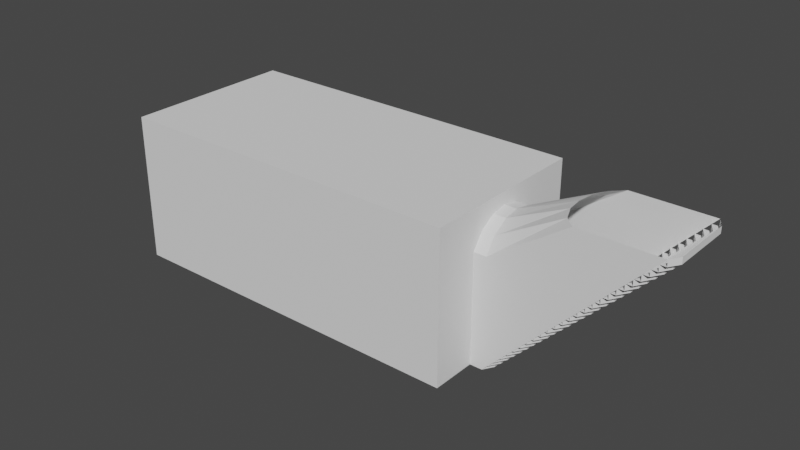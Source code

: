 # Source: Base_Shrine_3.1.blend  (saved by Blender 2.83.19; exported with 4.5.12 LTS)
import bpy
from mathutils import Matrix  # noqa: F401  (used for matrix-valued properties, if any)

bpy.ops.wm.read_factory_settings(use_empty=True)
scene = bpy.context.scene
scene.name = 'Scene'

# ---- collections
col_collection = bpy.data.collections.new('Collection'); scene.collection.children.link(col_collection)

# ---- world
world_world = bpy.data.worlds.new('World'); scene.world = world_world
world_world.use_nodes = True; world_world.node_tree.nodes.clear()
_N = world_world.node_tree.nodes; _L = world_world.node_tree.links
n0 = _N.new('ShaderNodeOutputWorld'); n0.name = 'World Output'; n0.location = (300, 300)
n1 = _N.new('ShaderNodeBackground'); n1.name = 'Background'; n1.location = (10, 300)
n1.inputs[0].default_value = (0.05088, 0.05088, 0.05088, 1.0)
_L.new(n1.outputs[0], n0.inputs[0])
n0.is_active_output = True
world_world.color = (0.05088, 0.05088, 0.05088)
world_world.use_sun_shadow = False
world_world.sun_shadow_jitter_overblur = 0.0

# ---- meshes
me_cube = bpy.data.meshes.new('Cube')
me_cube.from_pydata([(-1.0, -1.0, -1.0), (-1.0, -1.0, 1.778), (-1.0, 1.0, -1.0), (-1.0, 1.0, 1.778), (1.0, -1.0, -1.0), (1.0, -1.0, 1.778), (1.0, 1.0, -1.0), (1.0, 1.0, 1.778), (0.3333, 1.0, -1.0), (-0.3333, 1.0, -1.0), (-0.3333, 1.0, 1.778), (0.3333, 1.0, 1.778), (-0.3333, -1.0, -1.0), (0.3333, -1.0, -1.0), (0.3333, -1.0, 1.778), (-0.3333, -1.0, 1.778), (-1.0, -1.0, 2.333), (-1.0, 1.0, 2.333), (-0.3333, -1.0, 2.333), (-0.3333, 1.0, 2.333), (0.3333, 1.0, 2.333), (0.3333, -1.0, 2.333), (-1.0, -1.0, 2.889), (-1.0, 1.0, 2.889), (-0.3333, -1.0, 2.889), (-0.3333, 1.0, 2.889), (-1.0, -1.0, 1.222), (-1.0, 1.0, 1.222), (1.0, 1.0, 1.222), (1.0, -1.0, 1.222), (0.3333, -1.0, 1.222), (-0.3333, -1.0, 1.222), (-0.3333, 1.0, 1.222), (0.3333, 1.0, 1.222), (1.685, 1.0, 1.222), (1.685, 1.0, -1.0), (1.685, -1.0, -1.0), (1.685, -1.0, 1.222)], [], [(26, 1, 3, 27), (33, 11, 7, 28), (28, 7, 5, 29), (31, 15, 1, 26), (8, 6, 4, 13), (15, 14, 21, 18), (7, 11, 14, 5), (10, 3, 17, 19), (2, 9, 12, 0), (9, 8, 13, 12), (29, 5, 14, 30), (30, 14, 15, 31), (27, 3, 10, 32), (32, 10, 11, 33), (18, 19, 25, 24), (20, 19, 18, 21), (11, 10, 19, 20), (3, 1, 16, 17), (1, 15, 18, 16), (14, 11, 20, 21), (25, 23, 22, 24), (19, 17, 23, 25), (17, 16, 22, 23), (16, 18, 24, 22), (9, 32, 33, 8), (2, 27, 32, 9), (13, 30, 31, 12), (4, 29, 30, 13), (12, 31, 26, 0), (6, 28, 34, 35), (8, 33, 28, 6), (0, 26, 27, 2), (35, 34, 37, 36), (28, 29, 37, 34), (29, 4, 36, 37), (4, 6, 35, 36)])
_uv = me_cube.uv_layers.new(name='UVMap')
_uv.uv.foreach_set('vector', [0.5, 0.0, 0.625, 0.0, 0.625, 0.25, 0.5, 0.25, 0.5, 0.4167, 0.625, 0.4167, 0.625, 0.5, 0.5, 0.5, 0.5, 0.5, 0.625, 0.5, 0.625, 0.75, 0.5, 0.75, 0.5, 0.9167, 0.625, 0.9167, 0.625, 1.0, 0.5, 1.0, 0.2917, 0.5, 0.375, 0.5, 0.375, 0.75, 0.2917, 0.75, 0.625, 0.9167, 0.625, 0.8333, 0.625, 0.8333, 0.625, 0.9167, 0.625, 0.5, 0.7083, 0.5, 0.7083, 0.75, 0.625, 0.75, 0.625, 0.3333, 0.625, 0.25, 0.625, 0.25, 0.625, 0.3333, 0.125, 0.5, 0.2083, 0.5, 0.2083, 0.75, 0.125, 0.75, 0.2083, 0.5, 0.2917, 0.5, 0.2917, 0.75, 0.2083, 0.75, 0.5, 0.75, 0.625, 0.75, 0.625, 0.8333, 0.5, 0.8333, 0.5, 0.8333, 0.625, 0.8333, 0.625, 0.9167, 0.5, 0.9167, 0.5, 0.25, 0.625, 0.25, 0.625, 0.3333, 0.5, 0.3333, 0.5, 0.3333, 0.625, 0.3333, 0.625, 0.4167, 0.5, 0.4167, 0.7917, 0.75, 0.7917, 0.5, 0.7917, 0.5, 0.7917, 0.75, 0.7083, 0.5, 0.7917, 0.5, 0.7917, 0.75, 0.7083, 0.75, 0.625, 0.4167, 0.625, 0.3333, 0.625, 0.3333, 0.625, 0.4167, 0.625, 0.25, 0.625, 0.0, 0.625, 0.0, 0.625, 0.25, 0.625, 1.0, 0.625, 0.9167, 0.625, 0.9167, 0.625, 1.0, 0.7083, 0.75, 0.7083, 0.5, 0.7083, 0.5, 0.7083, 0.75, 0.7917, 0.5, 0.875, 0.5, 0.875, 0.75, 0.7917, 0.75, 0.625, 0.3333, 0.625, 0.25, 0.625, 0.25, 0.625, 0.3333, 0.625, 0.25, 0.625, 0.0, 0.625, 0.0, 0.625, 0.25, 0.625, 1.0, 0.625, 0.9167, 0.625, 0.9167, 0.625, 1.0, 0.375, 0.3333, 0.5, 0.3333, 0.5, 0.4167, 0.375, 0.4167, 0.375, 0.25, 0.5, 0.25, 0.5, 0.3333, 0.375, 0.3333, 0.375, 0.8333, 0.5, 0.8333, 0.5, 0.9167, 0.375, 0.9167, 0.375, 0.75, 0.5, 0.75, 0.5, 0.8333, 0.375, 0.8333, 0.375, 0.9167, 0.5, 0.9167, 0.5, 1.0, 0.375, 1.0, 0.375, 0.5, 0.5, 0.5, 0.5, 0.5, 0.375, 0.5, 0.375, 0.4167, 0.5, 0.4167, 0.5, 0.5, 0.375, 0.5, 0.375, 0.0, 0.5, 0.0, 0.5, 0.25, 0.375, 0.25, 0.375, 0.5, 0.5, 0.5, 0.5, 0.75, 0.375, 0.75, 0.5, 0.5, 0.5, 0.75, 0.5, 0.75, 0.5, 0.5, 0.5, 0.75, 0.375, 0.75, 0.375, 0.75, 0.5, 0.75, 0.375, 0.75, 0.375, 0.5, 0.375, 0.5, 0.375, 0.75])
me_cube.use_remesh_fix_poles = True
me_cube.use_remesh_preserve_attributes = False
me_cube.use_mirror_vertex_groups = False
me_cube.update()
me_cube_004 = bpy.data.meshes.new('Cube.004')
me_cube_004.from_pydata([(-1.0, 1.0, -1.0), (-1.0, 1.0, 1.222), (1.0, 1.0, -1.0), (-1.0, -0.00273, -1.0), (-1.0, -0.00273, 1.222), (1.0, -0.00273, -1.0), (0.3333, 1.0, -1.0), (-0.3333, 1.0, -1.0), (-0.3317, 1.0, 1.222), (-0.3317, -0.00273, 1.222), (0.3333, -0.00273, -1.0), (-0.3333, -0.00273, -1.0), (-1.0, 1.0, 0.6667), (-1.0, 1.0, 0.1111), (1.0, 1.0, 0.1111), (1.0, -0.00273, 0.1111), (-1.0, -0.00273, 0.6667), (-1.0, -0.00273, 0.1111), (-0.3333, -0.00273, 0.1111), (-0.3317, -0.00273, 0.6667), (0.3333, -0.00273, 0.1111), (0.3333, -0.00273, 0.6667), (-0.3317, 1.0, 0.6667), (-0.3333, 1.0, 0.1111), (0.3333, 1.0, 0.6667), (0.3333, 1.0, 0.1111), (-1.0, -2.822, -1.0), (-1.0, -2.822, 1.222), (1.0, -2.822, -1.0), (-1.0, -1.821, -1.0), (-1.0, -1.821, 1.222), (1.0, -1.821, -1.0), (-0.3333, -2.822, -1.0), (0.3333, -2.822, -1.0), (-0.3317, -2.822, 1.222), (-0.3317, -1.821, 1.222), (0.3333, -1.821, -1.0), (-0.3333, -1.821, -1.0), (-1.0, -2.822, 0.1111), (-1.0, -2.822, 0.6667), (1.0, -2.822, 0.1111), (1.0, -1.821, 0.1111), (-1.0, -1.821, 0.6667), (-1.0, -1.821, 0.1111), (-0.3317, -1.821, 0.6667), (-0.3333, -1.821, 0.1111), (0.3333, -1.821, 0.6667), (0.3333, -1.821, 0.1111), (0.3333, -2.822, 0.6667), (0.3333, -2.822, 0.1111), (-0.3317, -2.822, 0.6667), (-0.3333, -2.822, 0.1111)], [], [(16, 4, 1, 12), (8, 1, 4, 9), (6, 2, 5, 10), (20, 10, 5, 15), (17, 3, 11, 18), (18, 11, 10, 20), (0, 7, 11, 3), (7, 6, 10, 11), (12, 1, 8, 22), (7, 23, 25, 6), (23, 22, 24, 25), (0, 13, 23, 7), (13, 12, 22, 23), (19, 18, 20, 21), (4, 16, 19, 9), (16, 17, 18, 19), (2, 14, 15, 5), (6, 25, 14, 2), (3, 17, 13, 0), (17, 16, 12, 13), (24, 22, 19, 21), (15, 14, 25, 20), (20, 25, 24, 21), (19, 22, 8, 9), (50, 34, 27, 39), (36, 31, 28, 33), (35, 30, 27, 34), (39, 27, 30, 42), (47, 41, 31, 36), (43, 45, 37, 29), (45, 47, 36, 37), (29, 37, 32, 26), (37, 36, 33, 32), (33, 49, 51, 32), (49, 48, 50, 51), (28, 40, 49, 33), (44, 46, 47, 45), (30, 35, 44, 42), (42, 44, 45, 43), (44, 50, 48, 46), (49, 40, 41, 47), (26, 38, 43, 29), (38, 39, 42, 43), (32, 51, 38, 26), (51, 50, 39, 38), (31, 41, 40, 28), (35, 34, 50, 44), (47, 46, 48, 49)])
_uv = me_cube_004.uv_layers.new(name='UVMap')
_uv.uv.foreach_set('vector', [0.5417, 0.125, 0.625, 0.125, 0.625, 0.25, 0.5417, 0.25, 0.7917, 0.5, 0.875, 0.5, 0.875, 0.625, 0.7917, 0.625, 0.2917, 0.5, 0.375, 0.5, 0.375, 0.625, 0.2917, 0.625, 0.4583, 0.4583, 0.375, 0.4583, 0.375, 0.625, 0.4583, 0.625, 0.4583, 0.125, 0.375, 0.125, 0.375, 0.2917, 0.4583, 0.2917, 0.4583, 0.2917, 0.375, 0.2917, 0.375, 0.4583, 0.4583, 0.4583, 0.125, 0.5, 0.2083, 0.5, 0.2083, 0.625, 0.125, 0.625, 0.2083, 0.5, 0.2917, 0.5, 0.2917, 0.625, 0.2083, 0.625, 0.5417, 0.25, 0.625, 0.25, 0.625, 0.3333, 0.5417, 0.3333, 0.375, 0.3333, 0.4583, 0.3333, 0.4583, 0.4167, 0.375, 0.4167, 0.4583, 0.3333, 0.5417, 0.3333, 0.5417, 0.4167, 0.4583, 0.4167, 0.375, 0.25, 0.4583, 0.25, 0.4583, 0.3333, 0.375, 0.3333, 0.4583, 0.25, 0.5417, 0.25, 0.5417, 0.3333, 0.4583, 0.3333, 0.5417, 0.2917, 0.4583, 0.2917, 0.4583, 0.4583, 0.5417, 0.4583, 0.625, 0.125, 0.5417, 0.125, 0.5417, 0.2917, 0.625, 0.2917, 0.5417, 0.125, 0.4583, 0.125, 0.4583, 0.2917, 0.5417, 0.2917, 0.375, 0.5, 0.4583, 0.5, 0.4583, 0.625, 0.375, 0.625, 0.375, 0.4167, 0.4583, 0.4167, 0.4583, 0.5, 0.375, 0.5, 0.375, 0.125, 0.4583, 0.125, 0.4583, 0.25, 0.375, 0.25, 0.4583, 0.125, 0.5417, 0.125, 0.5417, 0.25, 0.4583, 0.25, 0.5417, 0.4167, 0.5417, 0.3333, 0.5417, 0.2917, 0.5417, 0.4583, 0.4583, 0.625, 0.4583, 0.5, 0.4583, 0.4167, 0.4583, 0.4583, 0.4583, 0.4583, 0.4583, 0.4167, 0.5417, 0.4167, 0.5417, 0.4583, 0.5417, 0.2917, 0.5417, 0.3333, 0.625, 0.3333, 0.7917, 0.625, 0.5417, 0.9167, 0.625, 0.9167, 0.625, 1.0, 0.5417, 1.0, 0.2917, 0.625, 0.375, 0.625, 0.375, 0.75, 0.2917, 0.75, 0.7917, 0.625, 0.875, 0.625, 0.875, 0.75, 0.7917, 0.75, 0.5417, 0.0, 0.625, 0.0, 0.625, 0.125, 0.5417, 0.125, 0.4583, 0.4583, 0.4583, 0.625, 0.375, 0.625, 0.375, 0.4583, 0.4583, 0.125, 0.4583, 0.2917, 0.375, 0.2917, 0.375, 0.125, 0.4583, 0.2917, 0.4583, 0.4583, 0.375, 0.4583, 0.375, 0.2917, 0.125, 0.625, 0.2083, 0.625, 0.2083, 0.75, 0.125, 0.75, 0.2083, 0.625, 0.2917, 0.625, 0.2917, 0.75, 0.2083, 0.75, 0.375, 0.8333, 0.4583, 0.8333, 0.4583, 0.9167, 0.375, 0.9167, 0.4583, 0.8333, 0.5417, 0.8333, 0.5417, 0.9167, 0.4583, 0.9167, 0.375, 0.75, 0.4583, 0.75, 0.4583, 0.8333, 0.375, 0.8333, 0.5417, 0.2917, 0.5417, 0.4583, 0.4583, 0.4583, 0.4583, 0.2917, 0.625, 0.125, 0.625, 0.2917, 0.5417, 0.2917, 0.5417, 0.125, 0.5417, 0.125, 0.5417, 0.2917, 0.4583, 0.2917, 0.4583, 0.125, 0.5417, 0.2917, 0.5417, 0.9167, 0.5417, 0.8333, 0.5417, 0.4583, 0.4583, 0.8333, 0.4583, 0.75, 0.4583, 0.625, 0.4583, 0.4583, 0.375, 0.0, 0.4583, 0.0, 0.4583, 0.125, 0.375, 0.125, 0.4583, 0.0, 0.5417, 0.0, 0.5417, 0.125, 0.4583, 0.125, 0.375, 0.9167, 0.4583, 0.9167, 0.4583, 1.0, 0.375, 1.0, 0.4583, 0.9167, 0.5417, 0.9167, 0.5417, 1.0, 0.4583, 1.0, 0.375, 0.625, 0.4583, 0.625, 0.4583, 0.75, 0.375, 0.75, 0.625, 0.2917, 0.625, 0.9167, 0.5417, 0.9167, 0.5417, 0.2917, 0.4583, 0.4583, 0.5417, 0.4583, 0.5417, 0.8333, 0.4583, 0.8333])
me_cube_004.use_remesh_fix_poles = True
me_cube_004.use_remesh_preserve_attributes = False
me_cube_004.use_mirror_vertex_groups = False
me_cube_004.update()
me_cube_006 = bpy.data.meshes.new('Cube.006')
me_cube_006.from_pydata([(-1.0, -1.0, -1.0), (-1.0, -1.0, 1.0), (-1.0, 1.0, -1.0), (-1.0, 1.0, 1.0), (1.0, -1.0, -1.0), (1.0, -1.0, 1.0), (1.0, 1.0, -1.0), (1.0, 1.0, 1.0), (-1.0, -1.0, 0.0), (-1.0, 1.0, 0.0), (1.0, 1.0, 0.0), (1.0, -1.0, 0.0), (-1.0, -1.0, 0.5), (-1.0, 1.0, 0.5), (1.0, 1.0, 0.5), (1.0, -1.0, 0.5), (-1.0, 1.0, 0.3462), (1.0, 1.0, 0.3462), (1.0, -1.0, 0.3462), (-1.0, -1.0, 0.3462), (-1.0, -7.574, 0.3462), (-1.0, -7.574, 0.5), (1.0, -7.574, 0.5), (-1.0, 7.574, 0.5), (1.0, 7.574, 0.5), (-1.0, 7.574, 0.3462), (1.0, 7.574, 0.3462), (1.0, -7.574, 0.3462)], [], [(12, 1, 3, 13), (13, 3, 7, 14), (14, 7, 5, 15), (15, 5, 1, 12), (2, 6, 4, 0), (7, 3, 1, 5), (4, 11, 8, 0), (6, 10, 11, 4), (2, 9, 10, 6), (0, 8, 9, 2), (16, 13, 23, 25), (17, 14, 15, 18), (18, 15, 22, 27), (19, 12, 13, 16), (8, 19, 16, 9), (9, 16, 17, 10), (10, 17, 18, 11), (11, 18, 19, 8), (27, 22, 21, 20), (25, 23, 24, 26), (13, 14, 24, 23), (19, 18, 27, 20), (15, 12, 21, 22), (17, 16, 25, 26), (12, 19, 20, 21), (14, 17, 26, 24)])
_uv = me_cube_006.uv_layers.new(name='UVMap')
_uv.uv.foreach_set('vector', [0.5625, 0.0, 0.625, 0.0, 0.625, 0.25, 0.5625, 0.25, 0.5625, 0.25, 0.625, 0.25, 0.625, 0.5, 0.5625, 0.5, 0.5625, 0.5, 0.625, 0.5, 0.625, 0.75, 0.5625, 0.75, 0.5625, 0.75, 0.625, 0.75, 0.625, 1.0, 0.5625, 1.0, 0.125, 0.5, 0.375, 0.5, 0.375, 0.75, 0.125, 0.75, 0.625, 0.5, 0.875, 0.5, 0.875, 0.75, 0.625, 0.75, 0.375, 0.75, 0.5, 0.75, 0.5, 1.0, 0.375, 1.0, 0.375, 0.5, 0.5, 0.5, 0.5, 0.75, 0.375, 0.75, 0.375, 0.25, 0.5, 0.25, 0.5, 0.5, 0.375, 0.5, 0.375, 0.0, 0.5, 0.0, 0.5, 0.25, 0.375, 0.25, 0.5625, 0.25, 0.5625, 0.25, 0.5625, 0.25, 0.5625, 0.25, 0.5625, 0.5, 0.5625, 0.5, 0.5625, 0.75, 0.5625, 0.75, 0.5625, 0.75, 0.5625, 0.75, 0.5625, 0.75, 0.5625, 0.75, 0.5625, 0.0, 0.5625, 0.0, 0.5625, 0.25, 0.5625, 0.25, 0.5, 0.0, 0.5625, 0.0, 0.5625, 0.25, 0.5, 0.25, 0.5, 0.25, 0.5625, 0.25, 0.5625, 0.5, 0.5, 0.5, 0.5, 0.5, 0.5625, 0.5, 0.5625, 0.75, 0.5, 0.75, 0.5, 0.75, 0.5625, 0.75, 0.5625, 1.0, 0.5, 1.0, 0.5625, 0.75, 0.5625, 0.75, 0.5625, 1.0, 0.5625, 1.0, 0.5625, 0.25, 0.5625, 0.25, 0.5625, 0.5, 0.5625, 0.5, 0.5625, 0.25, 0.5625, 0.5, 0.5625, 0.5, 0.5625, 0.25, 0.5625, 1.0, 0.5625, 0.75, 0.5625, 0.75, 0.5625, 1.0, 0.5625, 0.75, 0.5625, 1.0, 0.5625, 1.0, 0.5625, 0.75, 0.5625, 0.5, 0.5625, 0.25, 0.5625, 0.25, 0.5625, 0.5, 0.5625, 0.0, 0.5625, 0.0, 0.5625, 0.0, 0.5625, 0.0, 0.5625, 0.5, 0.5625, 0.5, 0.5625, 0.5, 0.5625, 0.5])
me_cube_006.use_remesh_fix_poles = True
me_cube_006.use_remesh_preserve_attributes = False
me_cube_006.use_mirror_vertex_groups = False
me_cube_006.update()
me_cube_005 = bpy.data.meshes.new('Cube.005')
me_cube_005.from_pydata([(1.0, -0.2, 1.778), (1.0, 0.2, 1.778), (0.3333, 0.2, 1.778), (0.3333, -0.2, 1.778), (-0.3333, -0.2, 2.333), (-0.3333, 0.2, 2.333), (0.3333, 0.2, 2.333), (0.3333, -0.2, 2.333), (-1.0, -0.2, 2.889), (-1.0, 0.2, 2.889), (-0.3333, -0.2, 2.889), (-0.3333, 0.2, 2.889), (1.0, 0.2, 1.222), (1.0, -0.2, 1.222), (1.685, 0.2, 1.222), (1.685, 0.2, 0.6667), (1.685, -0.2, 0.6667), (1.685, -0.2, 1.222), (1.0, 0.1, 1.778), (1.0, -2.98e-08, 1.778), (1.0, -0.1, 1.778), (0.3333, 0.1, 1.778), (0.3333, -2.98e-08, 1.778), (0.3333, -0.1, 1.778), (0.3333, 0.1, 2.333), (0.3333, -2.98e-08, 2.333), (0.3333, -0.1, 2.333), (-0.3333, 0.1, 2.333), (-0.3333, -2.98e-08, 2.333), (-0.3333, -0.1, 2.333), (-1.0, -0.1, 2.889), (-1.0, -2.98e-08, 2.889), (-1.0, 0.1, 2.889), (-0.3333, 0.1, 2.889), (-0.3333, -2.98e-08, 2.889), (-0.3333, -0.1, 2.889), (1.0, 0.1, 1.222), (1.0, -8.941e-08, 1.222), (1.0, -0.1, 1.222), (1.685, -0.1, 0.1111), (1.685, -8.941e-08, -0.4444), (1.685, 0.1, 0.1111), (1.685, 0.1, 1.222), (1.685, -8.941e-08, 1.222), (1.685, -0.1, 1.222), (1.004, -0.193, 1.787), (1.004, 0.193, 1.787), (0.3371, 0.193, 1.787), (0.3371, -0.193, 1.787), (-0.3296, -0.193, 2.343), (-0.3296, 0.193, 2.343), (0.3371, 0.193, 2.343), (0.3371, -0.193, 2.343), (-0.9962, -0.193, 2.898), (-0.9962, 0.193, 2.898), (-0.3296, -0.193, 2.898), (-0.3296, 0.193, 2.898), (1.004, 0.193, 1.232), (1.004, -0.193, 1.232), (1.689, 0.193, 1.232), (1.689, 0.193, 0.6761), (1.689, -0.193, 0.6761), (1.689, -0.193, 1.232), (1.004, 0.09648, 1.787), (1.004, -3.054e-08, 1.787), (1.004, -0.09648, 1.787), (0.3371, 0.09648, 1.787), (0.3371, -3.054e-08, 1.787), (0.3371, -0.09648, 1.787), (0.3371, 0.09648, 2.343), (0.3371, -3.054e-08, 2.343), (0.3371, -0.09648, 2.343), (-0.3296, 0.09648, 2.343), (-0.3296, -3.054e-08, 2.343), (-0.3296, -0.09648, 2.343), (-0.9962, -0.09648, 2.898), (-0.9962, -3.054e-08, 2.898), (-0.9962, 0.09648, 2.898), (-0.3296, 0.09648, 2.898), (-0.3296, -3.054e-08, 2.898), (-0.3296, -0.09648, 2.898), (1.004, 0.09648, 1.232), (1.004, -8.805e-08, 1.232), (1.004, -0.09648, 1.232), (1.689, -0.09648, 0.1205), (1.689, -8.805e-08, -0.4351), (1.689, 0.09648, 0.1205), (1.689, 0.09648, 1.232), (1.689, -8.805e-08, 1.232), (1.689, -0.09648, 1.232)], [], [(38, 13, 0, 20), (20, 0, 3, 23), (27, 33, 11, 5), (26, 7, 4, 29), (21, 24, 6, 2), (35, 10, 8, 30), (39, 16, 17, 44), (38, 44, 17, 13), (12, 14, 42, 36), (36, 42, 43, 37), (37, 43, 44, 38), (15, 41, 42, 14), (41, 40, 43, 42), (40, 39, 44, 43), (11, 33, 32, 9), (33, 34, 31, 32), (34, 35, 30, 31), (3, 7, 26, 23), (23, 26, 25, 22), (22, 25, 24, 21), (6, 24, 27, 5), (24, 25, 28, 27), (25, 26, 29, 28), (4, 10, 35, 29), (29, 35, 34, 28), (28, 34, 33, 27), (1, 18, 21, 2), (18, 19, 22, 21), (19, 20, 23, 22), (12, 36, 18, 1), (36, 37, 19, 18), (37, 38, 20, 19), (83, 65, 45, 58), (65, 68, 48, 45), (72, 50, 56, 78), (71, 74, 49, 52), (66, 47, 51, 69), (80, 75, 53, 55), (84, 89, 62, 61), (83, 58, 62, 89), (57, 81, 87, 59), (81, 82, 88, 87), (82, 83, 89, 88), (60, 59, 87, 86), (86, 87, 88, 85), (85, 88, 89, 84), (56, 54, 77, 78), (78, 77, 76, 79), (79, 76, 75, 80), (48, 68, 71, 52), (68, 67, 70, 71), (67, 66, 69, 70), (51, 50, 72, 69), (69, 72, 73, 70), (70, 73, 74, 71), (49, 74, 80, 55), (74, 73, 79, 80), (73, 72, 78, 79), (46, 47, 66, 63), (63, 66, 67, 64), (64, 67, 68, 65), (57, 46, 63, 81), (81, 63, 64, 82), (82, 64, 65, 83), (40, 41, 86, 85), (8, 10, 55, 53), (6, 5, 50, 51), (15, 14, 59, 60), (11, 9, 54, 56), (4, 7, 52, 49), (41, 15, 60, 86), (17, 16, 61, 62), (5, 11, 56, 50), (30, 8, 53, 75), (1, 2, 47, 46), (10, 4, 49, 55), (7, 3, 48, 52), (14, 12, 57, 59), (31, 30, 75, 76), (12, 1, 46, 57), (16, 39, 84, 61), (2, 6, 51, 47), (13, 17, 62, 58), (32, 31, 76, 77), (3, 0, 45, 48), (0, 13, 58, 45), (39, 40, 85, 84), (9, 32, 77, 54)])
_uv = me_cube_005.uv_layers.new(name='UVMap')
_uv.uv.foreach_set('vector', [0.5, 0.6875, 0.5, 0.75, 0.625, 0.75, 0.625, 0.6875, 0.625, 0.6875, 0.625, 0.75, 0.7083, 0.75, 0.7083, 0.6875, 0.7917, 0.5625, 0.7917, 0.5625, 0.7917, 0.5, 0.7917, 0.5, 0.7083, 0.6875, 0.7083, 0.75, 0.7917, 0.75, 0.7917, 0.6875, 0.7083, 0.5625, 0.7083, 0.5625, 0.7083, 0.5, 0.7083, 0.5, 0.7917, 0.6875, 0.7917, 0.75, 0.875, 0.75, 0.875, 0.6875, 0.375, 0.6875, 0.375, 0.75, 0.5, 0.75, 0.5, 0.6875, 0.5, 0.6875, 0.5, 0.6875, 0.5, 0.75, 0.5, 0.75, 0.5, 0.5, 0.5, 0.5, 0.5, 0.5625, 0.5, 0.5625, 0.5, 0.5625, 0.5, 0.5625, 0.5, 0.625, 0.5, 0.625, 0.5, 0.625, 0.5, 0.625, 0.5, 0.6875, 0.5, 0.6875, 0.375, 0.5, 0.375, 0.5625, 0.5, 0.5625, 0.5, 0.5, 0.375, 0.5625, 0.375, 0.625, 0.5, 0.625, 0.5, 0.5625, 0.375, 0.625, 0.375, 0.6875, 0.5, 0.6875, 0.5, 0.625, 0.7917, 0.5, 0.7917, 0.5625, 0.875, 0.5625, 0.875, 0.5, 0.7917, 0.5625, 0.7917, 0.625, 0.875, 0.625, 0.875, 0.5625, 0.7917, 0.625, 0.7917, 0.6875, 0.875, 0.6875, 0.875, 0.625, 0.7083, 0.75, 0.7083, 0.75, 0.7083, 0.6875, 0.7083, 0.6875, 0.7083, 0.6875, 0.7083, 0.6875, 0.7083, 0.625, 0.7083, 0.625, 0.7083, 0.625, 0.7083, 0.625, 0.7083, 0.5625, 0.7083, 0.5625, 0.7083, 0.5, 0.7083, 0.5625, 0.7917, 0.5625, 0.7917, 0.5, 0.7083, 0.5625, 0.7083, 0.625, 0.7917, 0.625, 0.7917, 0.5625, 0.7083, 0.625, 0.7083, 0.6875, 0.7917, 0.6875, 0.7917, 0.625, 0.7917, 0.75, 0.7917, 0.75, 0.7917, 0.6875, 0.7917, 0.6875, 0.7917, 0.6875, 0.7917, 0.6875, 0.7917, 0.625, 0.7917, 0.625, 0.7917, 0.625, 0.7917, 0.625, 0.7917, 0.5625, 0.7917, 0.5625, 0.625, 0.5, 0.625, 0.5625, 0.7083, 0.5625, 0.7083, 0.5, 0.625, 0.5625, 0.625, 0.625, 0.7083, 0.625, 0.7083, 0.5625, 0.625, 0.625, 0.625, 0.6875, 0.7083, 0.6875, 0.7083, 0.625, 0.5, 0.5, 0.5, 0.5625, 0.625, 0.5625, 0.625, 0.5, 0.5, 0.5625, 0.5, 0.625, 0.625, 0.625, 0.625, 0.5625, 0.5, 0.625, 0.5, 0.6875, 0.625, 0.6875, 0.625, 0.625, 0.5, 0.6875, 0.625, 0.6875, 0.625, 0.75, 0.5, 0.75, 0.625, 0.6875, 0.7083, 0.6875, 0.7083, 0.75, 0.625, 0.75, 0.7917, 0.5625, 0.7917, 0.5, 0.7917, 0.5, 0.7917, 0.5625, 0.7083, 0.6875, 0.7917, 0.6875, 0.7917, 0.75, 0.7083, 0.75, 0.7083, 0.5625, 0.7083, 0.5, 0.7083, 0.5, 0.7083, 0.5625, 0.7917, 0.6875, 0.875, 0.6875, 0.875, 0.75, 0.7917, 0.75, 0.375, 0.6875, 0.5, 0.6875, 0.5, 0.75, 0.375, 0.75, 0.5, 0.6875, 0.5, 0.75, 0.5, 0.75, 0.5, 0.6875, 0.5, 0.5, 0.5, 0.5625, 0.5, 0.5625, 0.5, 0.5, 0.5, 0.5625, 0.5, 0.625, 0.5, 0.625, 0.5, 0.5625, 0.5, 0.625, 0.5, 0.6875, 0.5, 0.6875, 0.5, 0.625, 0.375, 0.5, 0.5, 0.5, 0.5, 0.5625, 0.375, 0.5625, 0.375, 0.5625, 0.5, 0.5625, 0.5, 0.625, 0.375, 0.625, 0.375, 0.625, 0.5, 0.625, 0.5, 0.6875, 0.375, 0.6875, 0.7917, 0.5, 0.875, 0.5, 0.875, 0.5625, 0.7917, 0.5625, 0.7917, 0.5625, 0.875, 0.5625, 0.875, 0.625, 0.7917, 0.625, 0.7917, 0.625, 0.875, 0.625, 0.875, 0.6875, 0.7917, 0.6875, 0.7083, 0.75, 0.7083, 0.6875, 0.7083, 0.6875, 0.7083, 0.75, 0.7083, 0.6875, 0.7083, 0.625, 0.7083, 0.625, 0.7083, 0.6875, 0.7083, 0.625, 0.7083, 0.5625, 0.7083, 0.5625, 0.7083, 0.625, 0.7083, 0.5, 0.7917, 0.5, 0.7917, 0.5625, 0.7083, 0.5625, 0.7083, 0.5625, 0.7917, 0.5625, 0.7917, 0.625, 0.7083, 0.625, 0.7083, 0.625, 0.7917, 0.625, 0.7917, 0.6875, 0.7083, 0.6875, 0.7917, 0.75, 0.7917, 0.6875, 0.7917, 0.6875, 0.7917, 0.75, 0.7917, 0.6875, 0.7917, 0.625, 0.7917, 0.625, 0.7917, 0.6875, 0.7917, 0.625, 0.7917, 0.5625, 0.7917, 0.5625, 0.7917, 0.625, 0.625, 0.5, 0.7083, 0.5, 0.7083, 0.5625, 0.625, 0.5625, 0.625, 0.5625, 0.7083, 0.5625, 0.7083, 0.625, 0.625, 0.625, 0.625, 0.625, 0.7083, 0.625, 0.7083, 0.6875, 0.625, 0.6875, 0.5, 0.5, 0.625, 0.5, 0.625, 0.5625, 0.5, 0.5625, 0.5, 0.5625, 0.625, 0.5625, 0.625, 0.625, 0.5, 0.625, 0.5, 0.625, 0.625, 0.625, 0.625, 0.6875, 0.5, 0.6875, 0.375, 0.625, 0.375, 0.5625, 0.375, 0.5625, 0.375, 0.625, 0.875, 0.75, 0.7917, 0.75, 0.7917, 0.75, 0.875, 0.75, 0.7083, 0.5, 0.7917, 0.5, 0.7917, 0.5, 0.7083, 0.5, 0.375, 0.5, 0.5, 0.5, 0.5, 0.5, 0.375, 0.5, 0.7917, 0.5, 0.875, 0.5, 0.875, 0.5, 0.7917, 0.5, 0.7917, 0.75, 0.7083, 0.75, 0.7083, 0.75, 0.7917, 0.75, 0.375, 0.5625, 0.375, 0.5, 0.375, 0.5, 0.375, 0.5625, 0.5, 0.75, 0.375, 0.75, 0.375, 0.75, 0.5, 0.75, 0.7917, 0.5, 0.7917, 0.5, 0.7917, 0.5, 0.7917, 0.5, 0.875, 0.6875, 0.875, 0.75, 0.875, 0.75, 0.875, 0.6875, 0.625, 0.5, 0.7083, 0.5, 0.7083, 0.5, 0.625, 0.5, 0.7917, 0.75, 0.7917, 0.75, 0.7917, 0.75, 0.7917, 0.75, 0.7083, 0.75, 0.7083, 0.75, 0.7083, 0.75, 0.7083, 0.75, 0.5, 0.5, 0.5, 0.5, 0.5, 0.5, 0.5, 0.5, 0.875, 0.625, 0.875, 0.6875, 0.875, 0.6875, 0.875, 0.625, 0.5, 0.5, 0.625, 0.5, 0.625, 0.5, 0.5, 0.5, 0.375, 0.75, 0.375, 0.6875, 0.375, 0.6875, 0.375, 0.75, 0.7083, 0.5, 0.7083, 0.5, 0.7083, 0.5, 0.7083, 0.5, 0.5, 0.75, 0.5, 0.75, 0.5, 0.75, 0.5, 0.75, 0.875, 0.5625, 0.875, 0.625, 0.875, 0.625, 0.875, 0.5625, 0.7083, 0.75, 0.625, 0.75, 0.625, 0.75, 0.7083, 0.75, 0.625, 0.75, 0.5, 0.75, 0.5, 0.75, 0.625, 0.75, 0.375, 0.6875, 0.375, 0.625, 0.375, 0.625, 0.375, 0.6875, 0.875, 0.5, 0.875, 0.5625, 0.875, 0.5625, 0.875, 0.5])
me_cube_005.use_remesh_fix_poles = True
me_cube_005.use_remesh_preserve_attributes = False
me_cube_005.use_mirror_vertex_groups = False
me_cube_005.update()
me_circle = bpy.data.meshes.new('Circle')
me_circle.from_pydata([(-0.3827, 0.9239, 0.0), (-0.7071, 0.7071, 4.768e-07), (-0.9239, 0.3827, 4.768e-07), (-1.0, -4.371e-08, 0.0), (-0.9239, -0.3827, 4.768e-07), (-0.7071, -0.7071, 4.768e-07), (-0.3827, -0.9239, 0.0), (0.5505, -0.9239, -7.791e-08), (0.5505, 0.9239, -7.791e-08), (0.5505, -0.7071, 4.768e-07), (0.5505, -0.3827, 4.768e-07), (0.5505, 2.98e-08, -7.791e-08), (0.5505, 0.3827, 4.768e-07), (0.5505, 0.7071, 4.768e-07), (-0.3797, 0.9146, 0.002985), (-0.7009, 0.7, 0.002986), (-0.9155, 0.3789, 0.002986), (-0.9908, -4.543e-08, 0.002985), (-0.9155, -0.3789, 0.002986), (-0.7009, -0.7, 0.002986), (-0.3797, -0.9146, 0.002985), (0.5442, -0.9146, 0.002985), (0.5442, 0.9146, 0.002985), (0.5442, -0.7, 0.002986), (0.5442, -0.3789, 0.002986), (0.5442, 2.735e-08, 0.002985), (0.5442, 0.3789, 0.002986), (0.5442, 0.7, 0.002986)], [], [(3, 11, 10, 4), (4, 10, 9, 5), (5, 9, 7, 6), (2, 12, 11, 3), (1, 13, 12, 2), (0, 8, 13, 1), (17, 18, 24, 25), (18, 19, 23, 24), (19, 20, 21, 23), (16, 17, 25, 26), (15, 16, 26, 27), (14, 15, 27, 22), (1, 2, 16, 15), (7, 9, 23, 21), (2, 3, 17, 16), (9, 10, 24, 23), (3, 4, 18, 17), (10, 11, 25, 24), (4, 5, 19, 18), (11, 12, 26, 25), (5, 6, 20, 19), (12, 13, 27, 26), (6, 7, 21, 20), (8, 0, 14, 22), (0, 1, 15, 14), (13, 8, 22, 27)])
_uv = me_circle.uv_layers.new(name='UVMap')
_uv.uv.foreach_set('vector', [0.0, 0.0, 0.0, 0.0, 0.0, 0.0, 0.0, 0.0, 0.0, 0.0, 0.0, 0.0, 0.0, 0.0, 0.0, 0.0, 0.0, 0.0, 0.0, 0.0, 0.0, 0.0, 0.0, 0.0, 0.0, 0.0, 0.0, 0.0, 0.0, 0.0, 0.0, 0.0, 0.0, 0.0, 0.0, 0.0, 0.0, 0.0, 0.0, 0.0, 0.0, 0.0, 0.0, 0.0, 0.0, 0.0, 0.0, 0.0, 0.0, 0.0, 0.0, 0.0, 0.0, 0.0, 0.0, 0.0, 0.0, 0.0, 0.0, 0.0, 0.0, 0.0, 0.0, 0.0, 0.0, 0.0, 0.0, 0.0, 0.0, 0.0, 0.0, 0.0, 0.0, 0.0, 0.0, 0.0, 0.0, 0.0, 0.0, 0.0, 0.0, 0.0, 0.0, 0.0, 0.0, 0.0, 0.0, 0.0, 0.0, 0.0, 0.0, 0.0, 0.0, 0.0, 0.0, 0.0, 0.0, 0.0, 0.0, 0.0, 0.0, 0.0, 0.0, 0.0, 0.0, 0.0, 0.0, 0.0, 0.0, 0.0, 0.0, 0.0, 0.0, 0.0, 0.0, 0.0, 0.0, 0.0, 0.0, 0.0, 0.0, 0.0, 0.0, 0.0, 0.0, 0.0, 0.0, 0.0, 0.0, 0.0, 0.0, 0.0, 0.0, 0.0, 0.0, 0.0, 0.0, 0.0, 0.0, 0.0, 0.0, 0.0, 0.0, 0.0, 0.0, 0.0, 0.0, 0.0, 0.0, 0.0, 0.0, 0.0, 0.0, 0.0, 0.0, 0.0, 0.0, 0.0, 0.0, 0.0, 0.0, 0.0, 0.0, 0.0, 0.0, 0.0, 0.0, 0.0, 0.0, 0.0, 0.0, 0.0, 0.0, 0.0, 0.0, 0.0, 0.0, 0.0, 0.0, 0.0, 0.0, 0.0, 0.0, 0.0, 0.0, 0.0, 0.0, 0.0, 0.0, 0.0, 0.0, 0.0, 0.0, 0.0, 0.0, 0.0, 0.0, 0.0, 0.0, 0.0, 0.0, 0.0, 0.0, 0.0, 0.0, 0.0, 0.0, 0.0])
me_circle.use_remesh_fix_poles = True
me_circle.use_remesh_preserve_attributes = False
me_circle.use_mirror_vertex_groups = False
me_circle.update()
me_cube_007 = bpy.data.meshes.new('Cube.007')
me_cube_007.from_pydata([(-7.733, -0.6667, -1.0), (-7.733, 0.1667, -1.0), (-7.733, -0.5556, -1.0), (-7.733, 0.5556, -1.0), (7.733, -0.9333, -1.0), (7.733, 0.9333, -1.0), (-7.733, 0.9333, -1.0), (7.733, 0.6667, -1.0), (7.733, 0.5556, -1.0), (7.733, 0.4444, -1.0), (8.0, 0.3333, -1.0), (8.0, 0.1667, -1.0), (8.0, 0.0, -1.0), (8.0, -0.1667, -1.0), (8.0, -0.3333, -1.0), (7.733, -0.4444, -1.0), (7.733, -0.5556, -1.0), (7.733, -0.6667, -1.0), (-7.733, -0.9333, -1.0), (-7.733, -0.4444, -1.0), (-7.733, -0.3333, -1.0), (-7.733, -0.1667, -1.0), (-7.733, 0.0, -1.0), (-7.733, 0.3333, -1.0), (-7.733, 0.4444, -1.0), (-7.733, 0.6667, -1.0), (-9.333, 0.4444, -1.0), (-9.333, 0.3333, -1.0), (-9.333, -0.1667, -1.0), (-9.333, 0.0, -1.0), (-9.333, -0.3333, -1.0), (-9.333, -0.4444, -1.0), (-9.333, 0.1667, -1.0)], [], [(5, 6, 25, 7), (9, 24, 23, 10), (10, 23, 1, 11), (11, 1, 22, 12), (12, 22, 21, 13), (13, 21, 20, 14), (14, 20, 19, 15), (17, 0, 18, 4), (2, 16, 15, 19), (0, 17, 16, 2), (24, 9, 8, 3), (3, 8, 7, 25), (21, 22, 29, 28), (23, 24, 26, 27), (20, 21, 28, 30), (1, 23, 27, 32), (19, 20, 30, 31), (22, 1, 32, 29)])
_uv = me_cube_007.uv_layers.new(name='UVMap')
_uv.uv.foreach_set('vector', [0.2917, 0.5083, 0.2083, 0.5083, 0.2083, 0.5417, 0.2917, 0.5285, 0.2074, 0.4445, 0.2083, 0.5694, 0.2083, 0.5833, 0.2019, 0.448, 0.2019, 0.448, 0.2083, 0.5833, 0.2083, 0.6042, 0.1989, 0.4568, 0.1989, 0.4568, 0.2083, 0.6042, 0.2083, 0.625, 0.1979, 0.4688, 0.1979, 0.4688, 0.2083, 0.625, 0.2083, 0.6458, 0.1989, 0.4839, 0.1989, 0.4839, 0.2083, 0.6458, 0.2083, 0.6667, 0.2019, 0.5027, 0.2019, 0.5027, 0.2083, 0.6667, 0.2083, 0.6806, 0.2074, 0.5246, 0.2917, 0.7215, 0.2083, 0.7083, 0.2083, 0.7417, 0.2917, 0.7417, 0.2083, 0.6944, 0.2917, 0.6928, 0.2917, 0.6775, 0.2083, 0.6806, 0.2083, 0.7083, 0.2917, 0.7215, 0.0, 0.0, 0.2083, 0.6944, 0.2083, 0.5694, 0.2074, 0.4445, 0.2917, 0.56, 0.2083, 0.5556, 0.2083, 0.5556, 0.2917, 0.56, 0.2917, 0.5285, 0.2083, 0.5417, 0.2083, 0.6458, 0.2083, 0.625, 0.2083, 0.625, 0.2083, 0.6458, 0.2083, 0.5833, 0.2083, 0.5694, 0.2083, 0.5694, 0.2083, 0.5833, 0.2083, 0.6667, 0.2083, 0.6458, 0.2083, 0.6458, 0.2083, 0.6667, 0.2083, 0.6042, 0.2083, 0.5833, 0.2083, 0.5833, 0.2083, 0.6042, 0.2083, 0.6806, 0.2083, 0.6667, 0.2083, 0.6667, 0.2083, 0.6806, 0.2083, 0.625, 0.2083, 0.6042, 0.2083, 0.6042, 0.2083, 0.625])
me_cube_007.use_remesh_fix_poles = True
me_cube_007.use_remesh_preserve_attributes = False
me_cube_007.use_mirror_vertex_groups = False
me_cube_007.update()
me_cube_008 = bpy.data.meshes.new('Cube.008')
me_cube_008.from_pydata([(8.533, -0.3333, -1.0), (8.533, 0.0, -1.0), (8.533, 0.3333, -1.0), (8.533, 0.1667, -1.0), (8.533, -0.1667, -1.0), (8.267, -0.4444, -1.0), (8.267, 0.4444, -1.0), (7.733, 0.4444, -1.0), (8.0, 0.3333, -1.0), (8.0, 0.1667, -1.0), (8.0, 0.0, -1.0), (8.0, -0.1667, -1.0), (8.0, -0.3333, -1.0), (7.733, -0.4444, -1.0), (8.0, 0.4444, -1.0), (8.267, 0.3333, -1.0), (8.267, 0.1667, -1.0), (8.267, 0.0, -1.0), (8.267, -0.1667, -1.0), (8.267, -0.3333, -1.0), (8.0, -0.4444, -1.0), (8.533, -0.3333, -0.9167), (8.533, 0.0, -0.9167), (8.533, 0.3333, -0.9167), (8.533, 0.1667, -0.9167), (8.533, -0.1667, -0.9167), (8.267, -0.4444, -0.9167), (8.267, 0.4444, -0.9167), (8.8, -0.3333, -0.9167), (8.8, 0.0, -0.9167), (8.8, 0.3333, -0.9167), (8.8, 0.1667, -0.9167), (8.8, -0.1667, -0.9167), (8.533, -0.4444, -0.9167), (8.533, 0.4444, -0.9167), (8.8, -0.3333, -0.8333), (8.8, 0.0, -0.8333), (8.8, 0.3333, -0.8333), (8.8, 0.1667, -0.8333), (8.8, -0.1667, -0.8333), (8.533, -0.4444, -0.8333), (9.067, -0.3333, -0.8333), (9.067, 0.0, -0.8333), (9.067, 0.3333, -0.8333), (9.067, 0.1667, -0.8333), (9.067, -0.1667, -0.8333), (8.8, -0.4444, -0.8333), (8.8, 0.4444, -0.8333), (9.067, -0.3333, -0.75), (9.067, 0.0, -0.75), (9.067, 0.3333, -0.75), (9.067, 0.1667, -0.75), (9.067, -0.1667, -0.75), (9.333, -0.3333, -0.75), (9.333, 0.0, -0.75), (9.333, 0.3333, -0.75), (9.333, 0.1667, -0.75), (9.333, -0.1667, -0.75), (9.067, -0.4444, -0.75), (9.067, 0.4444, -0.75), (9.333, -0.3333, -0.6667), (9.333, 0.0, -0.6667), (9.333, 0.3333, -0.6667), (9.333, 0.1667, -0.6667), (9.333, -0.1667, -0.6667), (9.6, -0.3333, -0.6667), (9.6, 0.0, -0.6667), (9.6, 0.3333, -0.6667), (9.6, 0.1667, -0.6667), (9.6, -0.1667, -0.6667), (9.333, -0.4444, -0.6667), (9.333, 0.4444, -0.6667), (9.6, -0.3333, -0.5833), (9.6, 0.0, -0.5833), (9.6, 0.3333, -0.5833), (9.6, 0.1667, -0.5833), (9.6, -0.1667, -0.5833), (9.333, 0.4444, -0.5833), (9.867, -0.3333, -0.5833), (9.867, 0.0, -0.5833), (9.867, 0.3333, -0.5833), (9.867, 0.1667, -0.5833), (9.867, -0.1667, -0.5833), (9.6, -0.4444, -0.5833), (9.6, 0.4444, -0.5833), (9.867, -0.3333, -0.5), (9.867, 0.0, -0.5), (9.867, 0.3333, -0.5), (9.867, 0.1667, -0.5), (9.867, -0.1667, -0.5), (9.6, -0.4444, -0.5), (9.6, 0.4444, -0.5), (10.13, -0.3333, -0.5), (10.13, 0.0, -0.5), (10.13, 0.3333, -0.5), (10.13, 0.1667, -0.5), (10.13, -0.1667, -0.5), (9.867, -0.4444, -0.5), (9.867, 0.4444, -0.5), (10.13, -0.3333, -0.4167), (10.13, 0.0, -0.4167), (10.13, 0.3333, -0.4167), (10.13, 0.1667, -0.4167), (10.13, -0.1667, -0.4167), (9.867, -0.4444, -0.4167), (9.867, 0.4444, -0.4167), (10.4, -0.3333, -0.4167), (10.4, 0.0, -0.4167), (10.4, 0.3333, -0.4167), (10.4, 0.1667, -0.4167), (10.4, -0.1667, -0.4167), (10.13, -0.4444, -0.4167), (10.13, 0.4444, -0.4167), (10.4, -0.3333, -0.3333), (10.4, 0.0, -0.3333), (10.4, 0.3333, -0.3333), (10.4, 0.1667, -0.3333), (10.4, -0.1667, -0.3333), (10.13, 0.4444, -0.3333), (10.67, -0.3333, -0.3333), (10.67, 0.0, -0.3333), (10.67, 0.3333, -0.3333), (10.67, 0.1667, -0.3333), (10.67, -0.1667, -0.3333), (10.4, -0.4444, -0.3333), (10.4, 0.4444, -0.3333), (10.67, -0.3333, -0.25), (10.67, 0.0, -0.25), (10.67, 0.3333, -0.25), (10.67, 0.1667, -0.25), (10.67, -0.1667, -0.25), (10.93, -0.3333, -0.25), (10.93, 0.0, -0.25), (10.93, 0.3333, -0.25), (10.93, 0.1667, -0.25), (10.93, -0.1667, -0.25), (10.67, -0.4444, -0.25), (10.67, 0.4444, -0.25), (10.93, -0.3333, -0.1667), (10.93, 0.0, -0.1667), (10.93, 0.3333, -0.1667), (10.93, 0.1667, -0.1667), (10.93, -0.1667, -0.1667), (10.67, -0.4444, -0.1667), (11.2, -0.3333, -0.1667), (11.2, 0.0, -0.1667), (11.2, 0.3333, -0.1667), (11.2, 0.1667, -0.1667), (11.2, -0.1667, -0.1667), (10.93, -0.4444, -0.1667), (10.93, 0.4444, -0.1667), (11.2, -0.3333, -0.08333), (11.2, 0.0, -0.08333), (11.2, 0.3333, -0.08333), (11.2, 0.1667, -0.08333), (11.2, -0.1667, -0.08333), (10.93, -0.4444, -0.08333), (10.93, 0.4444, -0.08333), (11.47, -0.3333, -0.08333), (11.47, 0.0, -0.08333), (11.47, 0.3333, -0.08333), (11.47, 0.1667, -0.08333), (11.47, -0.1667, -0.08333), (11.2, -0.4444, -0.08333), (11.2, 0.4444, -0.08333), (11.47, -0.3333, -7.451e-08), (11.47, 0.0, -7.451e-08), (11.47, 0.3333, -7.451e-08), (11.47, 0.1667, -7.451e-08), (11.47, -0.1667, -7.451e-08), (11.2, 0.4444, -7.451e-08), (11.73, -0.3333, -7.451e-08), (11.73, 0.0, -7.451e-08), (11.73, 0.3333, -7.451e-08), (11.73, 0.1667, -7.451e-08), (11.73, -0.1667, -7.451e-08), (11.47, -0.4444, -7.451e-08), (11.47, 0.4444, -7.451e-08), (11.73, -0.3333, 0.08333), (11.73, 0.0, 0.08333), (11.73, 0.3333, 0.08333), (11.73, 0.1667, 0.08333), (11.73, -0.1667, 0.08333), (11.47, -0.4444, 0.08333), (12.0, -0.3333, 0.08333), (12.0, 0.0, 0.08333), (12.0, 0.3333, 0.08333), (12.0, 0.1667, 0.08333), (12.0, -0.1667, 0.08333), (11.73, -0.4444, 0.08333), (11.73, 0.4444, 0.08333), (12.0, -0.3333, 0.1667), (12.0, 0.0, 0.1667), (12.0, 0.3333, 0.1667), (12.0, 0.1667, 0.1667), (12.0, -0.1667, 0.1667), (11.73, -0.4444, 0.1667), (11.73, 0.4444, 0.1667), (12.27, -0.3333, 0.1667), (12.27, 0.0, 0.1667), (12.27, 0.3333, 0.1667), (12.27, 0.1667, 0.1667), (12.27, -0.1667, 0.1667), (12.0, -0.4444, 0.1667), (12.0, 0.4444, 0.1667), (12.27, -0.3333, 0.25), (12.27, 0.0, 0.25), (12.27, 0.3333, 0.25), (12.27, 0.1667, 0.25), (12.27, -0.1667, 0.25), (12.0, -0.4444, 0.25), (12.0, 0.4444, 0.25), (12.53, -0.3333, 0.25), (12.53, 0.0, 0.25), (12.53, 0.3333, 0.25), (12.53, 0.1667, 0.25), (12.53, -0.1667, 0.25), (12.27, -0.4444, 0.25), (12.27, 0.4444, 0.25), (12.53, -0.3333, 0.3333), (12.53, 0.0, 0.3333), (12.53, 0.3333, 0.3333), (12.53, 0.1667, 0.3333), (12.53, -0.1667, 0.3333), (12.27, 0.4444, 0.3333), (12.8, -0.3333, 0.3333), (12.8, 0.0, 0.3333), (12.8, 0.3333, 0.3333), (12.8, 0.1667, 0.3333), (12.8, -0.1667, 0.3333), (12.53, -0.4444, 0.3333), (12.53, 0.4444, 0.3333), (12.8, -0.3333, 0.4167), (12.8, 0.0, 0.4167), (12.8, 0.3333, 0.4167), (12.8, 0.1667, 0.4167), (12.8, -0.1667, 0.4167), (12.53, 0.4444, 0.4167), (13.07, -0.3333, 0.4167), (13.07, 0.0, 0.4167), (13.07, 0.3333, 0.4167), (13.07, 0.1667, 0.4167), (13.07, -0.1667, 0.4167), (12.8, -0.4444, 0.4167), (12.8, 0.4444, 0.4167), (13.07, -0.3333, 0.5), (13.07, 0.0, 0.5), (13.07, 0.3333, 0.5), (13.07, 0.1667, 0.5), (13.07, -0.1667, 0.5), (12.8, -0.4444, 0.5), (13.33, -0.3333, 0.5), (13.33, 0.0, 0.5), (13.33, 0.3333, 0.5), (13.33, 0.1667, 0.5), (13.33, -0.1667, 0.5), (13.07, -0.4444, 0.5), (13.07, 0.4444, 0.5), (13.33, -0.3333, 0.5833), (13.33, 0.0, 0.5833), (13.33, 0.3333, 0.5833), (13.33, 0.1667, 0.5833), (13.33, -0.1667, 0.5833), (13.07, 0.4444, 0.5833), (13.6, -0.3333, 0.5833), (13.6, 0.0, 0.5833), (13.6, 0.3333, 0.5833), (13.6, 0.1667, 0.5833), (13.6, -0.1667, 0.5833), (13.33, -0.4444, 0.5833), (13.33, 0.4444, 0.5833), (13.6, -0.3333, 0.6667), (13.6, 0.0, 0.6667), (13.6, 0.3333, 0.6667), (13.6, 0.1667, 0.6667), (13.6, -0.1667, 0.6667), (13.33, -0.4444, 0.6667), (13.33, 0.4444, 0.6667), (13.87, -0.3333, 0.6667), (13.87, 0.0, 0.6667), (13.87, 0.3333, 0.6667), (13.87, 0.1667, 0.6667), (13.87, -0.1667, 0.6667), (13.6, -0.4444, 0.6667), (13.6, 0.4444, 0.6667), (13.87, -0.3333, 0.75), (13.87, 0.0, 0.75), (13.87, 0.3333, 0.75), (13.87, 0.1667, 0.75), (13.87, -0.1667, 0.75), (13.6, -0.4444, 0.75), (14.13, -0.3333, 0.75), (14.13, 0.0, 0.75), (14.13, 0.3333, 0.75), (14.13, 0.1667, 0.75), (14.13, -0.1667, 0.75), (13.87, -0.4444, 0.75), (13.87, 0.4444, 0.75), (14.13, -0.3333, 0.8333), (14.13, 0.0, 0.8333), (14.13, 0.3333, 0.8333), (14.13, 0.1667, 0.8333), (14.13, -0.1667, 0.8333), (14.4, -0.3333, 0.8333), (14.4, 0.0, 0.8333), (14.4, 0.3333, 0.8333), (14.4, 0.1667, 0.8333), (14.4, -0.1667, 0.8333), (14.13, -0.4444, 0.8333), (14.13, 0.4444, 0.8333), (14.4, -0.3333, 0.9167), (14.4, 0.0, 0.9167), (14.4, 0.3333, 0.9167), (14.4, 0.1667, 0.9167), (14.4, -0.1667, 0.9167), (14.13, -0.4444, 0.9167), (14.67, -0.3333, 0.9167), (14.67, 0.0, 0.9167), (14.67, 0.3333, 0.9167), (14.67, 0.1667, 0.9167), (14.67, -0.1667, 0.9167), (14.4, -0.4444, 0.9167), (14.4, 0.4444, 0.9167), (14.67, -0.3333, 1.0), (14.67, 0.0, 1.0), (14.67, 0.3333, 1.0), (14.67, 0.1667, 1.0), (14.67, -0.1667, 1.0), (14.93, -0.3333, 1.0), (14.93, 0.0, 1.0), (14.93, 0.3333, 1.0), (14.93, 0.1667, 1.0), (14.93, -0.1667, 1.0), (14.67, -0.4444, 1.0), (14.67, 0.4444, 1.0), (14.93, -0.3333, 1.083), (14.93, 0.0, 1.083), (14.93, 0.3333, 1.083), (14.93, 0.1667, 1.083), (14.93, -0.1667, 1.083), (14.67, 0.4444, 1.083), (15.2, -0.3333, 1.083), (15.2, 0.0, 1.083), (15.2, 0.3333, 1.083), (15.2, 0.1667, 1.083), (15.2, -0.1667, 1.083), (14.93, -0.4444, 1.083), (14.93, 0.4444, 1.083), (15.2, -0.3333, 1.167), (15.2, 0.0, 1.167), (15.2, 0.3333, 1.167), (15.2, 0.1667, 1.167), (15.2, -0.1667, 1.167), (14.93, -0.4444, 1.167), (14.93, 0.4444, 1.167), (8.533, 0.4444, -0.8333), (8.8, -0.4444, -0.75), (8.8, 0.4444, -0.75), (9.067, -0.4444, -0.6667), (9.067, 0.4444, -0.6667), (9.333, -0.4444, -0.5833), (10.13, -0.4444, -0.3333), (10.4, -0.4444, -0.25), (10.4, 0.4444, -0.25), (10.67, 0.4444, -0.1667), (11.2, -0.4444, -7.451e-08), (11.47, 0.4444, 0.08333), (12.27, -0.4444, 0.3333), (12.53, -0.4444, 0.4167), (12.8, 0.4444, 0.5), (13.07, -0.4444, 0.5833), (13.6, 0.4444, 0.75), (14.4, 0.4444, 1.0), (14.4, -0.4444, 1.0), (13.87, -0.4444, 0.8333), (13.87, 0.4444, 0.8333), (14.13, 0.4444, 0.9167), (14.67, -0.4444, 1.083)], [], [(14, 7, 8, 15), (15, 8, 9, 16), (16, 9, 10, 17), (17, 10, 11, 18), (18, 11, 12, 19), (19, 12, 13, 20), (0, 19, 20, 5), (4, 18, 19, 0), (1, 17, 18, 4), (3, 16, 17, 1), (2, 15, 16, 3), (6, 14, 15, 2), (1, 4, 25, 22), (6, 2, 23, 27), (3, 1, 22, 24), (0, 5, 26, 21), (4, 0, 21, 25), (2, 3, 24, 23), (21, 26, 33, 28), (25, 21, 28, 32), (23, 24, 31, 30), (22, 25, 32, 29), (27, 23, 30, 34), (24, 22, 29, 31), (32, 28, 35, 39), (30, 31, 38, 37), (29, 32, 39, 36), (34, 30, 37, 355), (31, 29, 36, 38), (28, 33, 40, 35), (39, 35, 41, 45), (37, 38, 44, 43), (36, 39, 45, 42), (355, 37, 43, 47), (38, 36, 42, 44), (35, 40, 46, 41), (45, 41, 48, 52), (43, 44, 51, 50), (42, 45, 52, 49), (47, 43, 50, 357), (44, 42, 49, 51), (41, 46, 356, 48), (52, 48, 53, 57), (50, 51, 56, 55), (49, 52, 57, 54), (357, 50, 55, 59), (51, 49, 54, 56), (48, 356, 58, 53), (55, 56, 63, 62), (54, 57, 64, 61), (59, 55, 62, 359), (56, 54, 61, 63), (53, 58, 358, 60), (57, 53, 60, 64), (61, 64, 69, 66), (359, 62, 67, 71), (63, 61, 66, 68), (60, 358, 70, 65), (64, 60, 65, 69), (62, 63, 68, 67), (71, 67, 74, 77), (68, 66, 73, 75), (65, 70, 360, 72), (69, 65, 72, 76), (67, 68, 75, 74), (66, 69, 76, 73), (77, 74, 80, 84), (75, 73, 79, 81), (72, 360, 83, 78), (76, 72, 78, 82), (74, 75, 81, 80), (73, 76, 82, 79), (84, 80, 87, 91), (81, 79, 86, 88), (78, 83, 90, 85), (82, 78, 85, 89), (80, 81, 88, 87), (79, 82, 89, 86), (88, 86, 93, 95), (85, 90, 97, 92), (89, 85, 92, 96), (87, 88, 95, 94), (86, 89, 96, 93), (91, 87, 94, 98), (92, 97, 104, 99), (96, 92, 99, 103), (94, 95, 102, 101), (93, 96, 103, 100), (98, 94, 101, 105), (95, 93, 100, 102), (103, 99, 106, 110), (101, 102, 109, 108), (100, 103, 110, 107), (105, 101, 108, 112), (102, 100, 107, 109), (99, 104, 111, 106), (110, 106, 113, 117), (108, 109, 116, 115), (107, 110, 117, 114), (112, 108, 115, 118), (109, 107, 114, 116), (106, 111, 361, 113), (117, 113, 119, 123), (115, 116, 122, 121), (114, 117, 123, 120), (118, 115, 121, 125), (116, 114, 120, 122), (113, 361, 124, 119), (123, 119, 126, 130), (121, 122, 129, 128), (120, 123, 130, 127), (125, 121, 128, 363), (122, 120, 127, 129), (119, 124, 362, 126), (128, 129, 134, 133), (127, 130, 135, 132), (363, 128, 133, 137), (129, 127, 132, 134), (126, 362, 136, 131), (130, 126, 131, 135), (132, 135, 142, 139), (137, 133, 140, 364), (134, 132, 139, 141), (131, 136, 143, 138), (135, 131, 138, 142), (133, 134, 141, 140), (364, 140, 146, 150), (141, 139, 145, 147), (138, 143, 149, 144), (142, 138, 144, 148), (140, 141, 147, 146), (139, 142, 148, 145), (150, 146, 153, 157), (147, 145, 152, 154), (144, 149, 156, 151), (148, 144, 151, 155), (146, 147, 154, 153), (145, 148, 155, 152), (157, 153, 160, 164), (154, 152, 159, 161), (151, 156, 163, 158), (155, 151, 158, 162), (153, 154, 161, 160), (152, 155, 162, 159), (161, 159, 166, 168), (158, 163, 365, 165), (162, 158, 165, 169), (160, 161, 168, 167), (159, 162, 169, 166), (164, 160, 167, 170), (165, 365, 176, 171), (169, 165, 171, 175), (167, 168, 174, 173), (166, 169, 175, 172), (170, 167, 173, 177), (168, 166, 172, 174), (175, 171, 178, 182), (173, 174, 181, 180), (172, 175, 182, 179), (177, 173, 180, 366), (174, 172, 179, 181), (171, 176, 183, 178), (182, 178, 184, 188), (180, 181, 187, 186), (179, 182, 188, 185), (366, 180, 186, 190), (181, 179, 185, 187), (178, 183, 189, 184), (188, 184, 191, 195), (186, 187, 194, 193), (185, 188, 195, 192), (190, 186, 193, 197), (187, 185, 192, 194), (184, 189, 196, 191), (195, 191, 198, 202), (193, 194, 201, 200), (192, 195, 202, 199), (197, 193, 200, 204), (194, 192, 199, 201), (191, 196, 203, 198), (200, 201, 208, 207), (199, 202, 209, 206), (204, 200, 207, 211), (201, 199, 206, 208), (198, 203, 210, 205), (202, 198, 205, 209), (206, 209, 216, 213), (211, 207, 214, 218), (208, 206, 213, 215), (205, 210, 217, 212), (209, 205, 212, 216), (207, 208, 215, 214), (218, 214, 221, 224), (215, 213, 220, 222), (212, 217, 367, 219), (216, 212, 219, 223), (214, 215, 222, 221), (213, 216, 223, 220), (224, 221, 227, 231), (222, 220, 226, 228), (219, 367, 230, 225), (223, 219, 225, 229), (221, 222, 228, 227), (220, 223, 229, 226), (231, 227, 234, 237), (228, 226, 233, 235), (225, 230, 368, 232), (229, 225, 232, 236), (227, 228, 235, 234), (226, 229, 236, 233), (235, 233, 239, 241), (232, 368, 243, 238), (236, 232, 238, 242), (234, 235, 241, 240), (233, 236, 242, 239), (237, 234, 240, 244), (238, 243, 250, 245), (242, 238, 245, 249), (240, 241, 248, 247), (239, 242, 249, 246), (244, 240, 247, 369), (241, 239, 246, 248), (249, 245, 251, 255), (247, 248, 254, 253), (246, 249, 255, 252), (369, 247, 253, 257), (248, 246, 252, 254), (245, 250, 256, 251), (255, 251, 258, 262), (253, 254, 261, 260), (252, 255, 262, 259), (257, 253, 260, 263), (254, 252, 259, 261), (251, 256, 370, 258), (262, 258, 264, 268), (260, 261, 267, 266), (259, 262, 268, 265), (263, 260, 266, 270), (261, 259, 265, 267), (258, 370, 269, 264), (268, 264, 271, 275), (266, 267, 274, 273), (265, 268, 275, 272), (270, 266, 273, 277), (267, 265, 272, 274), (264, 269, 276, 271), (273, 274, 281, 280), (272, 275, 282, 279), (277, 273, 280, 284), (274, 272, 279, 281), (271, 276, 283, 278), (275, 271, 278, 282), (279, 282, 289, 286), (284, 280, 287, 371), (281, 279, 286, 288), (278, 283, 290, 285), (282, 278, 285, 289), (280, 281, 288, 287), (371, 287, 293, 297), (288, 286, 292, 294), (285, 290, 296, 291), (289, 285, 291, 295), (287, 288, 294, 293), (286, 289, 295, 292), (297, 293, 300, 375), (294, 292, 299, 301), (291, 296, 374, 298), (295, 291, 298, 302), (293, 294, 301, 300), (292, 295, 302, 299), (375, 300, 305, 309), (301, 299, 304, 306), (298, 374, 308, 303), (302, 298, 303, 307), (300, 301, 306, 305), (299, 302, 307, 304), (306, 304, 311, 313), (303, 308, 315, 310), (307, 303, 310, 314), (305, 306, 313, 312), (304, 307, 314, 311), (309, 305, 312, 376), (310, 315, 321, 316), (314, 310, 316, 320), (312, 313, 319, 318), (311, 314, 320, 317), (376, 312, 318, 322), (313, 311, 317, 319), (320, 316, 323, 327), (318, 319, 326, 325), (317, 320, 327, 324), (322, 318, 325, 372), (319, 317, 324, 326), (316, 321, 373, 323), (327, 323, 328, 332), (325, 326, 331, 330), (324, 327, 332, 329), (372, 325, 330, 334), (326, 324, 329, 331), (323, 373, 333, 328), (332, 328, 335, 339), (330, 331, 338, 337), (329, 332, 339, 336), (334, 330, 337, 340), (331, 329, 336, 338), (328, 333, 377, 335), (339, 335, 341, 345), (337, 338, 344, 343), (336, 339, 345, 342), (340, 337, 343, 347), (338, 336, 342, 344), (335, 377, 346, 341), (343, 344, 351, 350), (342, 345, 352, 349), (347, 343, 350, 354), (344, 342, 349, 351), (341, 346, 353, 348), (345, 341, 348, 352)])
_uv = me_cube_008.uv_layers.new(name='UVMap')
_uv.uv.foreach_set('vector', [0.1037, 0.2223, 0.2074, 0.4445, 0.2019, 0.448, 0.101, 0.224, 0.101, 0.224, 0.2019, 0.448, 0.1989, 0.4568, 0.09944, 0.2284, 0.09944, 0.2284, 0.1989, 0.4568, 0.1979, 0.4688, 0.09896, 0.2344, 0.09896, 0.2344, 0.1979, 0.4688, 0.1989, 0.4839, 0.09944, 0.242, 0.09944, 0.242, 0.1989, 0.4839, 0.2019, 0.5027, 0.101, 0.2514, 0.101, 0.2514, 0.2019, 0.5027, 0.2074, 0.5246, 0.1037, 0.2623, 0.0, 0.0, 0.101, 0.2514, 0.1037, 0.2623, 0.0, 0.0, 0.0, 0.0, 0.09944, 0.242, 0.101, 0.2514, 0.0, 0.0, 0.0, 0.0, 0.09896, 0.2344, 0.09944, 0.242, 0.0, 0.0, 0.0, 0.0, 0.09944, 0.2284, 0.09896, 0.2344, 0.0, 0.0, 0.0, 0.0, 0.101, 0.224, 0.09944, 0.2284, 0.0, 0.0, 0.0, 0.0, 0.1037, 0.2223, 0.101, 0.224, 0.0, 0.0, 0.0, 0.0, 0.0, 0.0, 0.0, 0.0, 0.0, 0.0, 0.0, 0.0, 0.0, 0.0, 0.0, 0.0, 0.0, 0.0, 0.0, 0.0, 0.0, 0.0, 0.0, 0.0, 0.0, 0.0, 0.0, 0.0, 0.0, 0.0, 0.0, 0.0, 0.0, 0.0, 0.0, 0.0, 0.0, 0.0, 0.0, 0.0, 0.0, 0.0, 0.0, 0.0, 0.0, 0.0, 0.0, 0.0, 0.0, 0.0, 0.0, 0.0, 0.0, 0.0, 0.0, 0.0, 0.0, 0.0, 0.0, 0.0, 0.0, 0.0, 0.0, 0.0, 0.0, 0.0, 0.0, 0.0, 0.0, 0.0, 0.0, 0.0, 0.0, 0.0, 0.0, 0.0, 0.0, 0.0, 0.0, 0.0, 0.0, 0.0, 0.0, 0.0, 0.0, 0.0, 0.0, 0.0, 0.0, 0.0, 0.0, 0.0, 0.0, 0.0, 0.0, 0.0, 0.0, 0.0, 0.0, 0.0, 0.0, 0.0, 0.0, 0.0, 0.0, 0.0, 0.0, 0.0, 0.0, 0.0, 0.0, 0.0, 0.0, 0.0, 0.0, 0.0, 0.0, 0.0, 0.0, 0.0, 0.0, 0.0, 0.0, 0.0, 0.0, 0.0, 0.0, 0.0, 0.0, 0.0, 0.0, 0.0, 0.0, 0.0, 0.0, 0.0, 0.0, 0.0, 0.0, 0.0, 0.0, 0.0, 0.0, 0.0, 0.0, 0.0, 0.0, 0.0, 0.0, 0.0, 0.0, 0.0, 0.0, 0.0, 0.0, 0.0, 0.0, 0.0, 0.0, 0.0, 0.0, 0.0, 0.0, 0.0, 0.0, 0.0, 0.0, 0.0, 0.0, 0.0, 0.0, 0.0, 0.0, 0.0, 0.0, 0.0, 0.0, 0.0, 0.0, 0.0, 0.0, 0.0, 0.0, 0.0, 0.0, 0.0, 0.0, 0.0, 0.0, 0.0, 0.0, 0.0, 0.0, 0.0, 0.0, 0.0, 0.0, 0.0, 0.0, 0.0, 0.0, 0.0, 0.0, 0.0, 0.0, 0.0, 0.0, 0.0, 0.0, 0.0, 0.0, 0.0, 0.0, 0.0, 0.0, 0.0, 0.0, 0.0, 0.0, 0.0, 0.0, 0.0, 0.0, 0.0, 0.0, 0.0, 0.0, 0.0, 0.0, 0.0, 0.0, 0.0, 0.0, 0.0, 0.0, 0.0, 0.0, 0.0, 0.0, 0.0, 0.0, 0.0, 0.0, 0.0, 0.0, 0.0, 0.0, 0.0, 0.0, 0.0, 0.0, 0.0, 0.0, 0.0, 0.0, 0.0, 0.0, 0.0, 0.0, 0.0, 0.0, 0.0, 0.0, 0.0, 0.0, 0.0, 0.0, 0.0, 0.0, 0.0, 0.0, 0.0, 0.0, 0.0, 0.0, 0.0, 0.0, 0.0, 0.0, 0.0, 0.0, 0.0, 0.0, 0.0, 0.0, 0.0, 0.0, 0.0, 0.0, 0.0, 0.0, 0.0, 0.0, 0.0, 0.0, 0.0, 0.0, 0.0, 0.0, 0.0, 0.0, 0.0, 0.0, 0.0, 0.0, 0.0, 0.0, 0.0, 0.0, 0.0, 0.0, 0.0, 0.0, 0.0, 0.0, 0.0, 0.0, 0.0, 0.0, 0.0, 0.0, 0.0, 0.0, 0.0, 0.0, 0.0, 0.0, 0.0, 0.0, 0.0, 0.0, 0.0, 0.0, 0.0, 0.0, 0.0, 0.0, 0.0, 0.0, 0.0, 0.0, 0.0, 0.0, 0.0, 0.0, 0.0, 0.0, 0.0, 0.0, 0.0, 0.0, 0.0, 0.0, 0.0, 0.0, 0.0, 0.0, 0.0, 0.0, 0.0, 0.0, 0.0, 0.0, 0.0, 0.0, 0.0, 0.0, 0.0, 0.0, 0.0, 0.0, 0.0, 0.0, 0.0, 0.0, 0.0, 0.0, 0.0, 0.0, 0.0, 0.0, 0.0, 0.0, 0.0, 0.0, 0.0, 0.0, 0.0, 0.0, 0.0, 0.0, 0.0, 0.0, 0.0, 0.0, 0.0, 0.0, 0.0, 0.0, 0.0, 0.0, 0.0, 0.0, 0.0, 0.0, 0.0, 0.0, 0.0, 0.0, 0.0, 0.0, 0.0, 0.0, 0.0, 0.0, 0.0, 0.0, 0.0, 0.0, 0.0, 0.0, 0.0, 0.0, 0.0, 0.0, 0.0, 0.0, 0.0, 0.0, 0.0, 0.0, 0.0, 0.0, 0.0, 0.0, 0.0, 0.0, 0.0, 0.0, 0.0, 0.0, 0.0, 0.0, 0.0, 0.0, 0.0, 0.0, 0.0, 0.0, 0.0, 0.0, 0.0, 0.0, 0.0, 0.0, 0.0, 0.0, 0.0, 0.0, 0.0, 0.0, 0.0, 0.0, 0.0, 0.0, 0.0, 0.0, 0.0, 0.0, 0.0, 0.0, 0.0, 0.0, 0.0, 0.0, 0.0, 0.0, 0.0, 0.0, 0.0, 0.0, 0.0, 0.0, 0.0, 0.0, 0.0, 0.0, 0.0, 0.0, 0.0, 0.0, 0.0, 0.0, 0.0, 0.0, 0.0, 0.0, 0.0, 0.0, 0.0, 0.0, 0.0, 0.0, 0.0, 0.0, 0.0, 0.0, 0.0, 0.0, 0.0, 0.0, 0.0, 0.0, 0.0, 0.0, 0.0, 0.0, 0.0, 0.0, 0.0, 0.0, 0.0, 0.0, 0.0, 0.0, 0.0, 0.0, 0.0, 0.0, 0.0, 0.0, 0.0, 0.0, 0.0, 0.0, 0.0, 0.0, 0.0, 0.0, 0.0, 0.0, 0.0, 0.0, 0.0, 0.0, 0.0, 0.0, 0.0, 0.0, 0.0, 0.0, 0.0, 0.0, 0.0, 0.0, 0.0, 0.0, 0.0, 0.0, 0.0, 0.0, 0.0, 0.0, 0.0, 0.0, 0.0, 0.0, 0.0, 0.0, 0.0, 0.0, 0.0, 0.0, 0.0, 0.0, 0.0, 0.0, 0.0, 0.0, 0.0, 0.0, 0.0, 0.0, 0.0, 0.0, 0.0, 0.0, 0.0, 0.0, 0.0, 0.0, 0.0, 0.0, 0.0, 0.0, 0.0, 0.0, 0.0, 0.0, 0.0, 0.0, 0.0, 0.0, 0.0, 0.0, 0.0, 0.0, 0.0, 0.0, 0.0, 0.0, 0.0, 0.0, 0.0, 0.0, 0.0, 0.0, 0.0, 0.0, 0.0, 0.0, 0.0, 0.0, 0.0, 0.0, 0.0, 0.0, 0.0, 0.0, 0.0, 0.0, 0.0, 0.0, 0.0, 0.0, 0.0, 0.0, 0.0, 0.0, 0.0, 0.0, 0.0, 0.0, 0.0, 0.0, 0.0, 0.0, 0.0, 0.0, 0.0, 0.0, 0.0, 0.0, 0.0, 0.0, 0.0, 0.0, 0.0, 0.0, 0.0, 0.0, 0.0, 0.0, 0.0, 0.0, 0.0, 0.0, 0.0, 0.0, 0.0, 0.0, 0.0, 0.0, 0.0, 0.0, 0.0, 0.0, 0.0, 0.0, 0.0, 0.0, 0.0, 0.0, 0.0, 0.0, 0.0, 0.0, 0.0, 0.0, 0.0, 0.0, 0.0, 0.0, 0.0, 0.0, 0.0, 0.0, 0.0, 0.0, 0.0, 0.0, 0.0, 0.0, 0.0, 0.0, 0.0, 0.0, 0.0, 0.0, 0.0, 0.0, 0.0, 0.0, 0.0, 0.0, 0.0, 0.0, 0.0, 0.0, 0.0, 0.0, 0.0, 0.0, 0.0, 0.0, 0.0, 0.0, 0.0, 0.0, 0.0, 0.0, 0.0, 0.0, 0.0, 0.0, 0.0, 0.0, 0.0, 0.0, 0.0, 0.0, 0.0, 0.0, 0.0, 0.0, 0.0, 0.0, 0.0, 0.0, 0.0, 0.0, 0.0, 0.0, 0.0, 0.0, 0.0, 0.0, 0.0, 0.0, 0.0, 0.0, 0.0, 0.0, 0.0, 0.0, 0.0, 0.0, 0.0, 0.0, 0.0, 0.0, 0.0, 0.0, 0.0, 0.0, 0.0, 0.0, 0.0, 0.0, 0.0, 0.0, 0.0, 0.0, 0.0, 0.0, 0.0, 0.0, 0.0, 0.0, 0.0, 0.0, 0.0, 0.0, 0.0, 0.0, 0.0, 0.0, 0.0, 0.0, 0.0, 0.0, 0.0, 0.0, 0.0, 0.0, 0.0, 0.0, 0.0, 0.0, 0.0, 0.0, 0.0, 0.0, 0.0, 0.0, 0.0, 0.0, 0.0, 0.0, 0.0, 0.0, 0.0, 0.0, 0.0, 0.0, 0.0, 0.0, 0.0, 0.0, 0.0, 0.0, 0.0, 0.0, 0.0, 0.0, 0.0, 0.0, 0.0, 0.0, 0.0, 0.0, 0.0, 0.0, 0.0, 0.0, 0.0, 0.0, 0.0, 0.0, 0.0, 0.0, 0.0, 0.0, 0.0, 0.0, 0.0, 0.0, 0.0, 0.0, 0.0, 0.0, 0.0, 0.0, 0.0, 0.0, 0.0, 0.0, 0.0, 0.0, 0.0, 0.0, 0.0, 0.0, 0.0, 0.0, 0.0, 0.0, 0.0, 0.0, 0.0, 0.0, 0.0, 0.0, 0.0, 0.0, 0.0, 0.0, 0.0, 0.0, 0.0, 0.0, 0.0, 0.0, 0.0, 0.0, 0.0, 0.0, 0.0, 0.0, 0.0, 0.0, 0.0, 0.0, 0.0, 0.0, 0.0, 0.0, 0.0, 0.0, 0.0, 0.0, 0.0, 0.0, 0.0, 0.0, 0.0, 0.0, 0.0, 0.0, 0.0, 0.0, 0.0, 0.0, 0.0, 0.0, 0.0, 0.0, 0.0, 0.0, 0.0, 0.0, 0.0, 0.0, 0.0, 0.0, 0.0, 0.0, 0.0, 0.0, 0.0, 0.0, 0.0, 0.0, 0.0, 0.0, 0.0, 0.0, 0.0, 0.0, 0.0, 0.0, 0.0, 0.0, 0.0, 0.0, 0.0, 0.0, 0.0, 0.0, 0.0, 0.0, 0.0, 0.0, 0.0, 0.0, 0.0, 0.0, 0.0, 0.0, 0.0, 0.0, 0.0, 0.0, 0.0, 0.0, 0.0, 0.0, 0.0, 0.0, 0.0, 0.0, 0.0, 0.0, 0.0, 0.0, 0.0, 0.0, 0.0, 0.0, 0.0, 0.0, 0.0, 0.0, 0.0, 0.0, 0.0, 0.0, 0.0, 0.0, 0.0, 0.0, 0.0, 0.0, 0.0, 0.0, 0.0, 0.0, 0.0, 0.0, 0.0, 0.0, 0.0, 0.0, 0.0, 0.0, 0.0, 0.0, 0.0, 0.0, 0.0, 0.0, 0.0, 0.0, 0.0, 0.0, 0.0, 0.0, 0.0, 0.0, 0.0, 0.0, 0.0, 0.0, 0.0, 0.0, 0.0, 0.0, 0.0, 0.0, 0.0, 0.0, 0.0, 0.0, 0.0, 0.0, 0.0, 0.0, 0.0, 0.0, 0.0, 0.0, 0.0, 0.0, 0.0, 0.0, 0.0, 0.0, 0.0, 0.0, 0.0, 0.0, 0.0, 0.0, 0.0, 0.0, 0.0, 0.0, 0.0, 0.0, 0.0, 0.0, 0.0, 0.0, 0.0, 0.0, 0.0, 0.0, 0.0, 0.0, 0.0, 0.0, 0.0, 0.0, 0.0, 0.0, 0.0, 0.0, 0.0, 0.0, 0.0, 0.0, 0.0, 0.0, 0.0, 0.0, 0.0, 0.0, 0.0, 0.0, 0.0, 0.0, 0.0, 0.0, 0.0, 0.0, 0.0, 0.0, 0.0, 0.0, 0.0, 0.0, 0.0, 0.0, 0.0, 0.0, 0.0, 0.0, 0.0, 0.0, 0.0, 0.0, 0.0, 0.0, 0.0, 0.0, 0.0, 0.0, 0.0, 0.0, 0.0, 0.0, 0.0, 0.0, 0.0, 0.0, 0.0, 0.0, 0.0, 0.0, 0.0, 0.0, 0.0, 0.0, 0.0, 0.0, 0.0, 0.0, 0.0, 0.0, 0.0, 0.0, 0.0, 0.0, 0.0, 0.0, 0.0, 0.0, 0.0, 0.0, 0.0, 0.0, 0.0, 0.0, 0.0, 0.0, 0.0, 0.0, 0.0, 0.0, 0.0, 0.0, 0.0, 0.0, 0.0, 0.0, 0.0, 0.0, 0.0, 0.0, 0.0, 0.0, 0.0, 0.0, 0.0, 0.0, 0.0, 0.0, 0.0, 0.0, 0.0, 0.0, 0.0, 0.0, 0.0, 0.0, 0.0, 0.0, 0.0, 0.0, 0.0, 0.0, 0.0, 0.0, 0.0, 0.0, 0.0, 0.0, 0.0, 0.0, 0.0, 0.0, 0.0, 0.0, 0.0, 0.0, 0.0, 0.0, 0.0, 0.0, 0.0, 0.0, 0.0, 0.0, 0.0, 0.0, 0.0, 0.0, 0.0, 0.0, 0.0, 0.0, 0.0, 0.0, 0.0, 0.0, 0.0, 0.0, 0.0, 0.0, 0.0, 0.0, 0.0, 0.0, 0.0, 0.0, 0.0, 0.0, 0.0, 0.0, 0.0, 0.0, 0.0, 0.0, 0.0, 0.0, 0.0, 0.0, 0.0, 0.0, 0.0, 0.0, 0.0, 0.0, 0.0, 0.0, 0.0, 0.0, 0.0, 0.0, 0.0, 0.0, 0.0, 0.0, 0.0, 0.0, 0.0, 0.0, 0.0, 0.0, 0.0, 0.0, 0.0, 0.0, 0.0, 0.0, 0.0, 0.0, 0.0, 0.0, 0.0, 0.0, 0.0, 0.0, 0.0, 0.0, 0.0, 0.0, 0.0, 0.0, 0.0, 0.0, 0.0, 0.0, 0.0, 0.0, 0.0, 0.0, 0.0, 0.0, 0.0, 0.0, 0.0, 0.0, 0.0, 0.0, 0.0, 0.0, 0.0, 0.0, 0.0, 0.0, 0.0, 0.0, 0.0, 0.0, 0.0, 0.0, 0.0, 0.0, 0.0, 0.0, 0.0, 0.0, 0.0, 0.0, 0.0, 0.0, 0.0, 0.0, 0.0, 0.0, 0.0, 0.0, 0.0, 0.0, 0.0, 0.0, 0.0, 0.0, 0.0, 0.0, 0.0, 0.0, 0.0, 0.0, 0.0, 0.0, 0.0, 0.0, 0.0, 0.0, 0.0, 0.0, 0.0, 0.0, 0.0, 0.0, 0.0, 0.0, 0.0, 0.0, 0.0, 0.0, 0.0, 0.0, 0.0, 0.0, 0.0, 0.0, 0.0, 0.0, 0.0, 0.0, 0.0, 0.0, 0.0, 0.0, 0.0, 0.0, 0.0, 0.0, 0.0, 0.0, 0.0, 0.0, 0.0, 0.0, 0.0, 0.0, 0.0, 0.0, 0.0, 0.0, 0.0, 0.0, 0.0, 0.0, 0.0, 0.0, 0.0, 0.0, 0.0, 0.0, 0.0, 0.0, 0.0, 0.0, 0.0, 0.0, 0.0, 0.0, 0.0, 0.0, 0.0, 0.0, 0.0, 0.0, 0.0, 0.0, 0.0, 0.0, 0.0, 0.0, 0.0, 0.0, 0.0, 0.0, 0.0, 0.0, 0.0, 0.0, 0.0, 0.0, 0.0, 0.0, 0.0, 0.0, 0.0, 0.0, 0.0, 0.0, 0.0, 0.0, 0.0, 0.0, 0.0, 0.0, 0.0, 0.0, 0.0, 0.0, 0.0, 0.0, 0.0, 0.0, 0.0, 0.0, 0.0, 0.0, 0.0, 0.0, 0.0, 0.0, 0.0, 0.0, 0.0, 0.0, 0.0, 0.0, 0.0, 0.0, 0.0, 0.0, 0.0, 0.0, 0.0, 0.0, 0.0, 0.0, 0.0, 0.0, 0.0, 0.0, 0.0, 0.0, 0.0, 0.0, 0.0, 0.0, 0.0, 0.0, 0.0, 0.0, 0.0, 0.0, 0.0, 0.0, 0.0, 0.0, 0.0, 0.0, 0.0, 0.0, 0.0, 0.0, 0.0, 0.0, 0.0, 0.0, 0.0, 0.0, 0.0, 0.0, 0.0, 0.0, 0.0, 0.0, 0.0, 0.0, 0.0, 0.0, 0.0, 0.0, 0.0, 0.0, 0.0, 0.0, 0.0, 0.0, 0.0, 0.0, 0.0, 0.0, 0.0, 0.0, 0.0, 0.0, 0.0, 0.0, 0.0, 0.0, 0.0, 0.0, 0.0, 0.0, 0.0, 0.0, 0.0, 0.0, 0.0, 0.0, 0.0, 0.0, 0.0, 0.0, 0.0, 0.0, 0.0, 0.0, 0.0, 0.0, 0.0, 0.0, 0.0, 0.0, 0.0, 0.0, 0.0, 0.0, 0.0, 0.0, 0.0, 0.0, 0.0, 0.0, 0.0, 0.0, 0.0, 0.0, 0.0, 0.0, 0.0, 0.0, 0.0, 0.0, 0.0, 0.0, 0.0, 0.0, 0.0, 0.0, 0.0, 0.0, 0.0, 0.0, 0.0, 0.0, 0.0, 0.0, 0.0, 0.0, 0.0, 0.0, 0.0, 0.0, 0.0, 0.0, 0.0, 0.0, 0.0, 0.0, 0.0, 0.0, 0.0, 0.0, 0.0, 0.0, 0.0, 0.0, 0.0, 0.0, 0.0, 0.0, 0.0, 0.0, 0.0, 0.0, 0.0, 0.0, 0.0, 0.0, 0.0, 0.0, 0.0, 0.0, 0.0, 0.0, 0.0, 0.0, 0.0, 0.0, 0.0, 0.0, 0.0, 0.0, 0.0, 0.0, 0.0, 0.0, 0.0, 0.0, 0.0, 0.0, 0.0, 0.0, 0.0, 0.0, 0.0, 0.0, 0.0, 0.0, 0.0, 0.0, 0.0, 0.0, 0.0, 0.0, 0.0, 0.0, 0.0, 0.0, 0.0, 0.0, 0.0, 0.0, 0.0, 0.0, 0.0, 0.0, 0.0, 0.0, 0.0, 0.0, 0.0, 0.0, 0.0, 0.0, 0.0, 0.0, 0.0, 0.0, 0.0, 0.0, 0.0, 0.0, 0.0, 0.0, 0.0, 0.0, 0.0, 0.0, 0.0, 0.0, 0.0, 0.0, 0.0, 0.0, 0.0, 0.0, 0.0, 0.0, 0.0, 0.0, 0.0, 0.0, 0.0, 0.0, 0.0, 0.0, 0.0, 0.0, 0.0, 0.0, 0.0, 0.0, 0.0, 0.0, 0.0, 0.0, 0.0, 0.0, 0.0, 0.0, 0.0, 0.0, 0.0, 0.0, 0.0, 0.0, 0.0, 0.0, 0.0, 0.0, 0.0, 0.0, 0.0, 0.0, 0.0, 0.0, 0.0, 0.0, 0.0, 0.0, 0.0, 0.0, 0.0, 0.0, 0.0, 0.0, 0.0, 0.0, 0.0, 0.0, 0.0, 0.0, 0.0, 0.0, 0.0, 0.0, 0.0, 0.0, 0.0, 0.0, 0.0, 0.0, 0.0, 0.0, 0.0, 0.0, 0.0, 0.0, 0.0, 0.0, 0.0, 0.0, 0.0, 0.0, 0.0, 0.0, 0.0, 0.0, 0.0, 0.0, 0.0, 0.0, 0.0, 0.0, 0.0, 0.0, 0.0, 0.0, 0.0, 0.0, 0.0, 0.0, 0.0, 0.0, 0.0, 0.0, 0.0, 0.0, 0.0, 0.0, 0.0, 0.0, 0.0, 0.0, 0.0, 0.0, 0.0, 0.0, 0.0, 0.0, 0.0, 0.0, 0.0, 0.0, 0.0, 0.0, 0.0, 0.0, 0.0, 0.0, 0.0, 0.0, 0.0, 0.0, 0.0, 0.0, 0.0, 0.0, 0.0, 0.0, 0.0, 0.0, 0.0, 0.0, 0.0, 0.0, 0.0, 0.0, 0.0, 0.0, 0.0, 0.0, 0.0, 0.0, 0.0, 0.0, 0.0, 0.0, 0.0, 0.0, 0.0, 0.0, 0.0, 0.0, 0.0, 0.0, 0.0, 0.0, 0.0, 0.0, 0.0, 0.0, 0.0, 0.0, 0.0, 0.0, 0.0, 0.0, 0.0, 0.0, 0.0, 0.0, 0.0, 0.0, 0.0, 0.0, 0.0, 0.0, 0.0, 0.0, 0.0, 0.0, 0.0, 0.0, 0.0, 0.0, 0.0, 0.0, 0.0, 0.0, 0.0, 0.0, 0.0, 0.0, 0.0, 0.0, 0.0, 0.0, 0.0, 0.0, 0.0, 0.0, 0.0, 0.0, 0.0, 0.0, 0.0, 0.0, 0.0, 0.0, 0.0, 0.0, 0.0, 0.0, 0.0, 0.0, 0.0, 0.0, 0.0, 0.0, 0.0, 0.0, 0.0, 0.0, 0.0, 0.0, 0.0, 0.0, 0.0, 0.0, 0.0, 0.0, 0.0, 0.0, 0.0, 0.0, 0.0, 0.0, 0.0, 0.0, 0.0, 0.0, 0.0, 0.0, 0.0, 0.0, 0.0, 0.0, 0.0, 0.0, 0.0, 0.0, 0.0, 0.0, 0.0, 0.0, 0.0, 0.0, 0.0, 0.0, 0.0, 0.0, 0.0, 0.0, 0.0, 0.0, 0.0, 0.0, 0.0, 0.0, 0.0, 0.0, 0.0, 0.0, 0.0, 0.0, 0.0, 0.0, 0.0, 0.0, 0.0, 0.0, 0.0, 0.0, 0.0, 0.0, 0.0, 0.0, 0.0, 0.0, 0.0, 0.0, 0.0, 0.0, 0.0, 0.0, 0.0, 0.0, 0.0, 0.0, 0.0, 0.0, 0.0, 0.0, 0.0, 0.0, 0.0, 0.0, 0.0, 0.0, 0.0, 0.0, 0.0, 0.0, 0.0, 0.0, 0.0, 0.0, 0.0, 0.0, 0.0, 0.0, 0.0, 0.0, 0.0, 0.0, 0.0, 0.0, 0.0, 0.0, 0.0, 0.0, 0.0, 0.0, 0.0, 0.0, 0.0, 0.0, 0.0, 0.0, 0.0, 0.0, 0.0, 0.0, 0.0, 0.0, 0.0, 0.0, 0.0, 0.0, 0.0, 0.0, 0.0, 0.0, 0.0, 0.0, 0.0, 0.0, 0.0, 0.0, 0.0, 0.0, 0.0, 0.0, 0.0, 0.0, 0.0, 0.0, 0.0, 0.0, 0.0, 0.0, 0.0, 0.0, 0.0, 0.0, 0.0, 0.0, 0.0, 0.0, 0.0, 0.0, 0.0, 0.0, 0.0, 0.0, 0.0, 0.0, 0.0, 0.0, 0.0, 0.0, 0.0, 0.0, 0.0, 0.0, 0.0, 0.0, 0.0, 0.0, 0.0, 0.0, 0.0, 0.0, 0.0, 0.0, 0.0, 0.0, 0.0, 0.0, 0.0, 0.0, 0.0, 0.0, 0.0, 0.0, 0.0, 0.0, 0.0, 0.0, 0.0, 0.0, 0.0, 0.0, 0.0, 0.0, 0.0, 0.0, 0.0, 0.0, 0.0, 0.0, 0.0, 0.0, 0.0, 0.0, 0.0, 0.0, 0.0, 0.0, 0.0, 0.0, 0.0, 0.0, 0.0, 0.0, 0.0, 0.0, 0.0, 0.0, 0.0, 0.0, 0.0, 0.0, 0.0, 0.0, 0.0, 0.0, 0.0, 0.0, 0.0, 0.0, 0.0, 0.0, 0.0, 0.0, 0.0, 0.0, 0.0, 0.0, 0.0, 0.0, 0.0, 0.0, 0.0, 0.0, 0.0, 0.0, 0.0, 0.0, 0.0, 0.0, 0.0, 0.0, 0.0, 0.0, 0.0, 0.0, 0.0, 0.0, 0.0, 0.0, 0.0, 0.0, 0.0, 0.0, 0.0, 0.0, 0.0, 0.0, 0.0, 0.0, 0.0, 0.0, 0.0, 0.0, 0.0, 0.0, 0.0, 0.0, 0.0, 0.0, 0.0, 0.0, 0.0, 0.0, 0.0, 0.0, 0.0, 0.0, 0.0, 0.0, 0.0, 0.0, 0.0, 0.0, 0.0, 0.0, 0.0, 0.0, 0.0, 0.0, 0.0, 0.0, 0.0, 0.0, 0.0, 0.0, 0.0, 0.0, 0.0, 0.0, 0.0, 0.0, 0.0, 0.0, 0.0, 0.0, 0.0, 0.0, 0.0, 0.0, 0.0, 0.0, 0.0, 0.0, 0.0, 0.0, 0.0, 0.0, 0.0, 0.0, 0.0, 0.0, 0.0, 0.0, 0.0, 0.0, 0.0, 0.0, 0.0, 0.0, 0.0, 0.0, 0.0, 0.0, 0.0, 0.0, 0.0, 0.0, 0.0, 0.0, 0.0, 0.0, 0.0, 0.0, 0.0, 0.0, 0.0, 0.0, 0.0, 0.0, 0.0, 0.0, 0.0, 0.0, 0.0, 0.0, 0.0, 0.0, 0.0, 0.0, 0.0, 0.0, 0.0, 0.0, 0.0, 0.0, 0.0, 0.0, 0.0, 0.0, 0.0, 0.0, 0.0, 0.0, 0.0, 0.0, 0.0, 0.0, 0.0, 0.0, 0.0, 0.0, 0.0, 0.0, 0.0, 0.0, 0.0, 0.0, 0.0, 0.0, 0.0, 0.0, 0.0, 0.0, 0.0, 0.0, 0.0, 0.0, 0.0, 0.0, 0.0, 0.0, 0.0, 0.0, 0.0, 0.0, 0.0, 0.0, 0.0, 0.0, 0.0, 0.0, 0.0, 0.0, 0.0, 0.0, 0.0, 0.0, 0.0, 0.0, 0.0, 0.0, 0.0, 0.0, 0.0, 0.0, 0.0, 0.0, 0.0, 0.0, 0.0, 0.0, 0.0, 0.0, 0.0, 0.0, 0.0, 0.0, 0.0, 0.0, 0.0, 0.0, 0.0, 0.0, 0.0, 0.0, 0.0, 0.0, 0.0, 0.0, 0.0, 0.0, 0.0, 0.0, 0.0, 0.0, 0.0, 0.0, 0.0, 0.0, 0.0, 0.0, 0.0, 0.0, 0.0, 0.0, 0.0, 0.0, 0.0, 0.0, 0.0, 0.0, 0.0, 0.0, 0.0, 0.0, 0.0, 0.0, 0.0, 0.0, 0.0, 0.0, 0.0, 0.0, 0.0])
me_cube_008.use_remesh_fix_poles = True
me_cube_008.use_remesh_preserve_attributes = False
me_cube_008.use_mirror_vertex_groups = False
me_cube_008.update()
me_cube_009 = bpy.data.meshes.new('Cube.009')
me_cube_009.from_pydata([(7.733, -0.9333, 1.0), (-7.733, -0.9333, 1.0), (-7.733, -0.6667, 1.0), (7.733, -0.6667, 1.0), (7.733, -0.5556, 1.0), (-7.733, -0.5556, 1.0), (7.733, -0.4444, 1.0), (-7.733, -0.4444, 1.0), (-7.733, -0.3333, 1.0), (-7.733, -0.1667, 1.0), (-7.733, 0.0, 1.0), (-7.733, 0.1667, 1.0), (-7.733, 0.3333, 1.0), (7.733, 0.4444, 1.0), (-7.733, 0.4444, 1.0), (-7.733, 0.9333, 1.0), (7.733, 0.9333, 1.0), (7.733, 0.6667, 1.0), (-7.733, 0.6667, 1.0), (-7.733, 0.5556, 1.0), (7.733, 0.5556, 1.0), (7.733, 0.3333, 1.0), (7.733, -0.3333, 1.0), (7.733, 0.1667, 1.0), (7.733, -1.192e-07, 1.0), (7.733, -0.1667, 1.0)], [], [(13, 14, 19, 20), (20, 19, 18, 17), (15, 16, 17, 18), (14, 13, 21, 12), (23, 11, 12, 21), (11, 23, 24, 10), (25, 9, 10, 24), (9, 25, 22, 8), (6, 7, 8, 22), (7, 6, 4, 5), (5, 4, 3, 2), (0, 1, 2, 3)])
_uv = me_cube_009.uv_layers.new(name='UVMap')
_uv.uv.foreach_set('vector', [0.0, 0.0, 0.0, 0.0, 0.0, 0.0, 0.0, 0.0, 0.0, 0.0, 0.0, 0.0, 0.0, 0.0, 0.0, 0.0, 0.0, 0.0, 0.0, 0.0, 0.0, 0.0, 0.0, 0.0, 0.0, 0.0, 0.0, 0.0, 0.0, 0.0, 0.0, 0.0, 0.0, 0.0, 0.0, 0.0, 0.0, 0.0, 0.0, 0.0, 0.0, 0.0, 0.0, 0.0, 0.0, 0.0, 0.0, 0.0, 0.0, 0.0, 0.0, 0.0, 0.0, 0.0, 0.0, 0.0, 0.0, 0.0, 0.0, 0.0, 0.0, 0.0, 0.0, 0.0, 0.0, 0.0, 0.0, 0.0, 0.0, 0.0, 0.0, 0.0, 0.0, 0.0, 0.0, 0.0, 0.0, 0.0, 0.0, 0.0, 0.0, 0.0, 0.0, 0.0, 0.0, 0.0, 0.0, 0.0, 0.0, 0.0, 0.0, 0.0, 0.0, 0.0, 0.0, 0.0])
me_cube_009.use_remesh_fix_poles = True
me_cube_009.use_remesh_preserve_attributes = False
me_cube_009.use_mirror_vertex_groups = False
me_cube_009.update()
me_cube_012 = bpy.data.meshes.new('Cube.012')
me_cube_012.from_pydata([(7.733, -0.9333, 1.0), (-7.733, -0.9333, 1.0), (-7.733, -0.6667, 1.0), (7.733, -0.6667, 1.0), (7.733, -0.5556, 1.0), (-7.733, -0.5556, 1.0), (7.733, -0.4444, 1.0), (-7.733, -0.4444, 1.0), (-7.733, -0.3333, 1.0), (-7.733, -0.1667, 1.0), (-7.733, 0.0, 1.0), (-7.733, 0.1667, 1.0), (-7.733, 0.3333, 1.0), (7.733, 0.4444, 1.0), (-7.733, 0.4444, 1.0), (-7.733, 0.9333, 1.0), (7.733, 0.9333, 1.0), (7.733, 0.6667, 1.0), (-7.733, 0.6667, 1.0), (-7.733, 0.5556, 1.0), (7.733, 0.5556, 1.0), (-7.733, -0.6667, -1.0), (-7.733, -0.5556, -1.0), (-7.733, 0.5556, -1.0), (7.733, -0.9333, -1.0), (7.733, 0.9333, -1.0), (-7.733, 0.9333, -1.0), (7.733, 0.6667, -1.0), (7.733, -0.6667, -1.0), (7.733, -0.9333, 0.8667), (7.733, -0.9333, 0.4667), (7.733, 0.9333, 0.8667), (7.733, 0.9333, 0.4667), (-7.733, -0.9333, 0.4667), (-7.733, 0.9333, 0.4667), (7.733, 0.6667, 0.8667), (7.733, 0.6667, 0.4667), (7.733, -0.6667, 0.8667), (-7.733, -0.9333, 0.8667), (-7.733, -0.6667, 0.8667), (-7.733, -0.5556, 0.8667), (-7.733, -0.4444, 0.8667), (-7.733, -0.3333, 0.8667), (-7.733, -0.1667, 0.8667), (-7.733, 0.0, 0.8667), (-7.733, 0.1667, 0.8667), (-7.733, 0.3333, 0.8667), (-7.733, 0.4444, 0.8667), (-7.733, 0.9333, 0.8667), (-7.733, 0.6667, 0.8667), (-7.733, 0.5556, 0.8667), (-7.733, -0.6667, 0.4667), (-7.733, -0.5556, 0.4667), (-7.733, -0.4444, 0.06667), (-7.733, -0.3333, 0.3333), (-7.733, -0.1667, 0.4333), (-7.733, 0.0, 0.4667), (-7.733, 0.1667, 0.4333), (-7.733, 0.3333, 0.3333), (-7.733, 0.4444, 0.06667), (-7.733, 0.6667, 0.4667), (-7.733, 0.5556, 0.4667), (-7.733, -0.9333, -1.0), (-7.733, -0.4444, -1.0), (-7.733, 0.4444, -1.0), (-7.733, 0.6667, -1.0), (-9.333, 0.4444, 0.06667), (-9.333, 0.3333, 0.3333), (-9.333, 0.1667, 0.4333), (-9.333, 0.0, 0.4667), (-9.333, -0.1667, 0.4333), (-9.333, -0.3333, 0.3333), (-9.333, -0.4444, 0.06667), (-9.333, 0.4444, -1.0), (-9.333, 0.3333, -1.0), (-9.333, -0.1667, -1.0), (-9.333, 0.0, -1.0), (-9.333, -0.3333, -1.0), (-9.333, -0.4444, -1.0), (-9.333, 0.1667, -1.0), (8.267, 0.0, 0.8333), (8.267, -0.3333, 0.6667), (8.267, 0.3333, 0.6667), (8.267, 0.1667, 0.8), (8.267, -0.1667, 0.8), (8.267, -0.4444, -1.0), (8.267, -0.4444, 0.4667), (8.267, 0.4444, -1.0), (8.267, 0.4444, 0.4667), (7.733, 0.5556, -1.0), (7.733, 0.4444, -1.0), (7.733, -0.4444, -1.0), (7.733, -0.5556, -1.0), (8.0, 0.0, 0.8333), (8.0, -0.3333, 0.6667), (8.0, 0.3333, 0.6667), (8.0, 0.1667, 0.8), (8.0, -0.1667, 0.8), (8.0, -0.4444, 0.4667), (8.0, 0.4444, 0.4667), (7.733, -0.6667, 0.4667), (7.733, 0.5556, 0.8667), (7.733, 0.5556, 0.4667), (7.733, -0.5556, 0.8667), (7.733, -0.5556, 0.4667), (7.733, 0.4444, 0.8667), (7.733, 0.4444, 0.4667), (7.733, -0.4444, 0.8667), (7.733, -0.4444, 0.4667), (7.733, 0.3333, 1.0), (7.733, 0.3333, 0.8667), (7.733, -0.3333, 1.0), (7.733, -0.3333, 0.8667), (8.0, 0.4444, -1.0), (8.0, -0.4444, -1.0), (7.733, 0.0, 0.8333), (7.733, -0.3333, 0.6667), (7.733, 0.3333, 0.6667), (7.733, 0.1667, 0.8), (7.733, -0.1667, 0.8), (7.733, 0.1667, 1.0), (7.733, 0.1667, 0.8667), (7.733, -1.192e-07, 1.0), (7.733, 1.192e-07, 0.8667), (7.733, -0.1667, 1.0), (7.733, -0.1667, 0.8667), (10.71, 5.733e-08, 1.167), (11.09, -0.3333, 1.167), (11.09, 0.3333, 1.167), (10.79, 0.1667, 1.167), (10.79, -0.1667, 1.167), (14.93, -0.4444, 1.167), (11.55, -0.4444, 1.167), (14.93, 0.4444, 1.167), (11.55, 0.4444, 1.167)], [], [(0, 29, 38, 1), (30, 33, 38, 29), (62, 33, 30, 24), (15, 48, 31, 16), (34, 32, 31, 48), (25, 32, 34, 26), (24, 30, 100, 28), (17, 16, 31, 35), (37, 29, 0, 3), (27, 36, 32, 25), (32, 36, 35, 31), (29, 37, 100, 30), (101, 20, 17, 35), (103, 37, 3, 4), (20, 101, 105, 13), (6, 107, 103, 4), (105, 110, 109, 13), (6, 111, 112, 107), (10, 9, 43, 44), (14, 12, 46, 47), (18, 19, 50, 49), (9, 8, 42, 43), (2, 1, 38, 39), (12, 11, 45, 46), (5, 2, 39, 40), (15, 18, 49, 48), (8, 7, 41, 42), (19, 14, 47, 50), (11, 10, 44, 45), (7, 5, 40, 41), (46, 45, 57, 58), (39, 38, 33, 51), (49, 50, 61, 60), (42, 41, 53, 54), (45, 44, 56, 57), (48, 49, 60, 34), (41, 40, 52, 53), (44, 43, 55, 56), (47, 46, 58, 59), (40, 39, 51, 52), (50, 47, 59, 61), (43, 42, 54, 55), (53, 63, 78, 72), (52, 51, 21, 22), (61, 59, 64, 23), (54, 53, 72, 71), (51, 33, 62, 21), (60, 61, 23, 65), (55, 54, 71, 70), (34, 60, 65, 26), (53, 52, 22, 63), (56, 55, 70, 69), (66, 67, 74, 73), (70, 71, 77, 75), (67, 68, 79, 74), (71, 72, 78, 77), (68, 69, 76, 79), (69, 70, 75, 76), (59, 58, 67, 66), (64, 59, 66, 73), (58, 57, 68, 67), (57, 56, 69, 68), (81, 86, 98, 94), (83, 80, 93, 96), (82, 83, 96, 95), (80, 84, 97, 93), (88, 82, 95, 99), (84, 81, 94, 97), (36, 102, 101, 35), (27, 89, 102, 36), (37, 103, 104, 100), (92, 28, 100, 104), (102, 106, 105, 101), (103, 107, 108, 104), (90, 106, 102, 89), (92, 104, 108, 91), (110, 121, 120, 109), (87, 88, 99, 113), (86, 85, 114, 98), (114, 91, 108, 98), (113, 99, 106, 90), (97, 119, 115, 93), (98, 108, 116, 94), (94, 116, 119, 97), (96, 118, 117, 95), (95, 117, 106, 99), (93, 115, 118, 96), (106, 117, 110, 105), (108, 107, 112, 116), (121, 123, 122, 120), (123, 125, 124, 122), (112, 111, 124, 125), (119, 116, 112, 125), (121, 110, 117, 118), (118, 115, 123, 121), (115, 119, 125, 123), (88, 87, 133, 134), (86, 81, 127, 132), (81, 84, 130, 127), (83, 82, 128, 129), (85, 86, 132, 131), (82, 88, 134, 128), (80, 83, 129, 126), (84, 80, 126, 130)])
_uv = me_cube_012.uv_layers.new(name='UVMap')
_uv.uv.foreach_set('vector', [0.0, 0.0, 0.0, 0.0, 0.0, 0.0, 0.0, 0.0, 0.4375, 0.7417, 0.4375, 0.008333, 0.5, 0.008333, 0.0, 0.0, 0.0, 0.0, 0.0, 0.0, 0.4375, 0.7417, 0.0, 0.0, 0.0, 0.0, 0.0, 0.0, 0.0, 0.0, 0.0, 0.0, 0.4375, 0.2417, 0.4375, 0.5083, 0.5, 0.5083, 0.0, 0.0, 0.0, 0.0, 0.0, 0.0, 0.4375, 0.2417, 0.0, 0.0, 0.2917, 0.7417, 0.4375, 0.7417, 0.4375, 0.7417, 0.2917, 0.7215, 0.0, 0.0, 0.0, 0.0, 0.5, 0.5083, 0.5, 0.5083, 0.5, 0.7417, 0.0, 0.0, 0.0, 0.0, 0.0, 0.0, 0.2917, 0.5285, 0.4375, 0.5083, 0.0, 0.0, 0.2917, 0.5083, 0.4375, 0.5083, 0.4375, 0.5083, 0.5, 0.5083, 0.5, 0.5083, 0.5, 0.7417, 0.5, 0.7417, 0.4375, 0.7417, 0.4375, 0.7417, 0.5, 0.5083, 0.0, 0.0, 0.0, 0.0, 0.5, 0.5083, 0.0, 0.0, 0.0, 0.0, 0.0, 0.0, 0.0, 0.0, 0.0, 0.0, 0.5, 0.5083, 0.5, 0.5083, 0.0, 0.0, 0.0, 0.0, 0.5, 0.7417, 0.0, 0.0, 0.0, 0.0, 0.5, 0.5083, 0.5, 0.5083, 0.0, 0.0, 0.0, 0.0, 0.0, 0.0, 0.0, 0.0, 0.5, 0.7417, 0.5, 0.7417, 0.0, 0.0, 0.0, 0.0, 0.0, 0.0, 0.0, 0.0, 0.0, 0.0, 0.0, 0.0, 0.0, 0.0, 0.0, 0.0, 0.0, 0.0, 0.0, 0.0, 0.0, 0.0, 0.0, 0.0, 0.0, 0.0, 0.0, 0.0, 0.0, 0.0, 0.0, 0.0, 0.0, 0.0, 0.0, 0.0, 0.0, 0.0, 0.0, 0.0, 0.0, 0.0, 0.0, 0.0, 0.0, 0.0, 0.0, 0.0, 0.0, 0.0, 0.0, 0.0, 0.0, 0.0, 0.0, 0.0, 0.0, 0.0, 0.0, 0.0, 0.0, 0.0, 0.0, 0.0, 0.0, 0.0, 0.0, 0.0, 0.0, 0.0, 0.0, 0.0, 0.0, 0.0, 0.0, 0.0, 0.0, 0.0, 0.0, 0.0, 0.0, 0.0, 0.0, 0.0, 0.0, 0.0, 0.0, 0.0, 0.0, 0.0, 0.0, 0.0, 0.0, 0.0, 0.0, 0.0, 0.0, 0.0, 0.0, 0.0, 0.0, 0.0, 0.0, 0.0, 0.0, 0.0, 0.0, 0.0, 0.0, 0.0, 0.0, 0.0, 0.0, 0.0, 0.0, 0.0, 0.0, 0.0, 0.0, 0.0, 0.0, 0.0, 0.0, 0.0, 0.0, 0.0, 0.0, 0.0, 0.0, 0.0, 0.0, 0.0, 0.0, 0.0, 0.0, 0.0, 0.0, 0.0, 0.0, 0.0, 0.0, 0.0, 0.0, 0.0, 0.0, 0.0, 0.0, 0.0, 0.0, 0.0, 0.0, 0.0, 0.0, 0.0, 0.0, 0.0, 0.0, 0.0, 0.0, 0.0, 0.0, 0.0, 0.0, 0.0, 0.0, 0.0, 0.0, 0.0, 0.0, 0.0, 0.0, 0.0, 0.0, 0.0, 0.0, 0.0, 0.0, 0.0, 0.0, 0.0, 0.0, 0.0, 0.0, 0.0, 0.0, 0.0, 0.0, 0.0, 0.0, 0.0, 0.0, 0.0, 0.0, 0.0, 0.0, 0.0, 0.0, 0.0, 0.0, 0.0, 0.0, 0.0, 0.0, 0.0, 0.0, 0.0, 0.0, 0.0, 0.0, 0.0, 0.0, 0.0, 0.0, 0.0, 0.0, 0.0, 0.0, 0.0, 0.0, 0.0, 0.0, 0.0, 0.0, 0.0, 0.0, 0.0, 0.0, 0.0, 0.0, 0.0, 0.0, 0.0, 0.0, 0.0, 0.0, 0.0, 0.0, 0.0, 0.0, 0.0, 0.0, 0.0, 0.0, 0.0, 0.0, 0.0, 0.0, 0.0, 0.0, 0.0, 0.0, 0.0, 0.0, 0.0, 0.0, 0.0, 0.0, 0.0, 0.0, 0.0, 0.0, 0.0, 0.0, 0.0, 0.0, 0.0, 0.0, 0.0, 0.0, 0.0, 0.0, 0.0, 0.0, 0.0, 0.0, 0.0, 0.0, 0.0, 0.0, 0.0, 0.0, 0.0, 0.0, 0.0, 0.0, 0.0, 0.0, 0.0, 0.0, 0.0, 0.0, 0.0, 0.0, 0.0, 0.0, 0.0, 0.0, 0.0, 0.0, 0.0, 0.0, 0.0, 0.0, 0.0, 0.0, 0.0, 0.0, 0.0, 0.0, 0.0, 0.0, 0.0, 0.0, 0.0, 0.0, 0.0, 0.0, 0.0, 0.0, 0.0, 0.0, 0.0, 0.0, 0.0, 0.0, 0.0, 0.0, 0.0, 0.0, 0.0, 0.0, 0.0, 0.0, 0.0, 0.0, 0.0, 0.0, 0.0, 0.0, 0.0, 0.0, 0.0, 0.0, 0.0, 0.0, 0.0, 0.0, 0.0, 0.0, 0.0, 0.0, 0.0, 0.4375, 0.6667, 0.4375, 0.6806, 0.4375, 0.6806, 0.4375, 0.6667, 0.4375, 0.6042, 0.4375, 0.625, 0.4375, 0.625, 0.4375, 0.6042, 0.4375, 0.5833, 0.4375, 0.6042, 0.4375, 0.6042, 0.4375, 0.5833, 0.4375, 0.625, 0.4375, 0.6458, 0.4375, 0.6458, 0.4375, 0.625, 0.4375, 0.5694, 0.4375, 0.5833, 0.4375, 0.5833, 0.4375, 0.5694, 0.4375, 0.6458, 0.4375, 0.6667, 0.4375, 0.6667, 0.4375, 0.6458, 0.4375, 0.5083, 0.4375, 0.5083, 0.5, 0.5083, 0.5, 0.5083, 0.2917, 0.5285, 0.0, 0.0, 0.4375, 0.5083, 0.4375, 0.5083, 0.5, 0.7417, 0.5, 0.7417, 0.4375, 0.7417, 0.4375, 0.7417, 0.0, 0.0, 0.2917, 0.7215, 0.4375, 0.7417, 0.4375, 0.7417, 0.4375, 0.5083, 0.4375, 0.5083, 0.5, 0.5083, 0.5, 0.5083, 0.5, 0.7417, 0.5, 0.7417, 0.4375, 0.7417, 0.4375, 0.7417, 0.2917, 0.5725, 0.4375, 0.5083, 0.4375, 0.5083, 0.2917, 0.56, 0.2917, 0.6928, 0.4375, 0.7417, 0.4375, 0.7417, 0.2917, 0.6775, 0.5, 0.5083, 0.5, 0.5083, 0.0, 0.0, 0.0, 0.0, 0.375, 0.5694, 0.4375, 0.5694, 0.4375, 0.5694, 0.1037, 0.2223, 0.4375, 0.6806, 0.375, 0.6806, 0.3333, 0.679, 0.4375, 0.6806, 0.3333, 0.679, 0.2917, 0.6775, 0.4375, 0.7417, 0.4375, 0.6806, 0.1037, 0.2223, 0.4375, 0.5694, 0.4375, 0.5083, 0.2074, 0.4445, 0.4375, 0.6458, 0.4375, 0.6458, 0.4375, 0.625, 0.4375, 0.625, 0.4375, 0.6806, 0.4375, 0.6806, 0.4375, 0.6667, 0.4375, 0.6667, 0.4375, 0.6667, 0.4375, 0.6667, 0.4375, 0.6458, 0.4375, 0.6458, 0.4375, 0.6042, 0.4375, 0.6042, 0.4375, 0.5833, 0.4375, 0.5833, 0.4375, 0.5833, 0.4375, 0.5833, 0.4375, 0.5694, 0.4375, 0.5694, 0.4375, 0.625, 0.4375, 0.625, 0.4375, 0.6042, 0.4375, 0.6042, 0.4375, 0.5694, 0.4375, 0.5833, 0.5, 0.5083, 0.5, 0.5083, 0.4375, 0.6806, 0.5, 0.7417, 0.5, 0.7417, 0.4375, 0.6667, 0.5, 0.5083, 0.5, 0.5083, 0.0, 0.0, 0.0, 0.0, 0.5, 0.5083, 0.5, 0.5083, 0.0, 0.0, 0.0, 0.0, 0.5, 0.7417, 0.0, 0.0, 0.0, 0.0, 0.5, 0.5083, 0.4375, 0.6458, 0.4375, 0.6667, 0.5, 0.7417, 0.5, 0.5083, 0.5, 0.5083, 0.5, 0.5083, 0.4375, 0.5833, 0.4375, 0.6042, 0.4375, 0.6042, 0.4375, 0.625, 0.5, 0.5083, 0.5, 0.5083, 0.4375, 0.625, 0.4375, 0.6458, 0.5, 0.5083, 0.5, 0.5083, 0.4375, 0.5694, 0.375, 0.5694, 0.375, 0.5694, 0.4375, 0.5694, 0.4375, 0.6806, 0.4375, 0.6667, 0.4375, 0.6667, 0.4375, 0.6806, 0.4375, 0.6667, 0.4375, 0.6458, 0.4375, 0.6458, 0.4375, 0.6667, 0.4375, 0.6042, 0.4375, 0.5833, 0.4375, 0.5833, 0.4375, 0.6042, 0.375, 0.6806, 0.4375, 0.6806, 0.4375, 0.6806, 0.375, 0.6806, 0.4375, 0.5833, 0.4375, 0.5694, 0.4375, 0.5694, 0.4375, 0.5833, 0.4375, 0.625, 0.4375, 0.6042, 0.4375, 0.6042, 0.4375, 0.625, 0.4375, 0.6458, 0.4375, 0.625, 0.4375, 0.625, 0.4375, 0.6458])
me_cube_012.use_remesh_fix_poles = True
me_cube_012.use_remesh_preserve_attributes = False
me_cube_012.use_mirror_vertex_groups = False
me_cube_012.update()

# ---- objects
ob_ofrenda = bpy.data.objects.new('Ofrenda', me_cube)
ob_candle_steps = bpy.data.objects.new('Candle Steps', me_cube_004)
ob_crucifix_retablo = bpy.data.objects.new('Crucifix Retablo', me_cube_006)
ob_ofrenda_cloth = bpy.data.objects.new('Ofrenda Cloth', me_cube_005)
ob_back_cloth = bpy.data.objects.new('Back Cloth', me_circle)
ob_shrine_room_floor = bpy.data.objects.new('Shrine Room Floor', me_cube_007)
ob_shrine_room_step_up = bpy.data.objects.new('Shrine Room Step Up', me_cube_008)
ob_shrine_room_interior_roof = bpy.data.objects.new('Shrine Room Interior Roof', me_cube_009)
ob_shrine_room_walls_interior = bpy.data.objects.new('Shrine Room Walls Interior', me_cube_012)

# ---- transforms, parenting, visibility, modifiers, constraints
ob_ofrenda.location = (-3.185, 0.0, 0.28)
ob_ofrenda.scale = (0.2846, 0.666, 0.18)
ob_ofrenda.lineart.crease_threshold = 0.0
ob_candle_steps.location = (-2.609, 0.668, 0.28)
ob_candle_steps.scale = (0.2904, 0.7326, 0.18)
ob_candle_steps.lineart.crease_threshold = 0.0
ob_crucifix_retablo.location = (-3.5, 0.0, 1.3)
ob_crucifix_retablo.scale = (0.01924, 0.01924, 0.2501)
ob_crucifix_retablo.lineart.crease_threshold = 0.0
ob_ofrenda_cloth.location = (-3.185, 0.0, 0.28)
ob_ofrenda_cloth.scale = (0.2846, 0.666, 0.18)
ob_ofrenda_cloth.lineart.crease_threshold = 0.0
ob_back_cloth.location = (-3.5, 0.0, 1.088)
ob_back_cloth.rotation_euler = (-0.0, 1.571, 0.0)
ob_back_cloth.scale = (0.7409, 0.6922, 0.67)
ob_back_cloth.lineart.crease_threshold = 0.0
ob_shrine_room_floor.location = (0.0, 0.0, 1.3)
ob_shrine_room_floor.scale = (0.375, 1.5, 1.2)
ob_shrine_room_floor.lineart.crease_threshold = 0.0
ob_shrine_room_step_up.location = (0.0, 0.0, 1.3)
ob_shrine_room_step_up.scale = (0.375, 1.5, 1.2)
ob_shrine_room_step_up.lineart.crease_threshold = 0.0
ob_shrine_room_interior_roof.location = (0.0, 0.0, 1.3)
ob_shrine_room_interior_roof.scale = (0.375, 1.5, 1.2)
ob_shrine_room_interior_roof.lineart.crease_threshold = 0.0
ob_shrine_room_walls_interior.location = (0.0, 0.0, 1.3)
ob_shrine_room_walls_interior.scale = (0.375, 1.5, 1.2)
ob_shrine_room_walls_interior.lineart.crease_threshold = 0.0

# ---- collection membership
col_collection.objects.link(ob_ofrenda)
col_collection.objects.link(ob_candle_steps)
col_collection.objects.link(ob_crucifix_retablo)
col_collection.objects.link(ob_ofrenda_cloth)
col_collection.objects.link(ob_back_cloth)
col_collection.objects.link(ob_shrine_room_floor)
col_collection.objects.link(ob_shrine_room_step_up)
col_collection.objects.link(ob_shrine_room_interior_roof)
col_collection.objects.link(ob_shrine_room_walls_interior)

# ---- scene / render settings (as saved in the file)
scene.frame_start = 1; scene.frame_end = 250; scene.frame_set(1)
scene.render.engine = 'BLENDER_EEVEE_NEXT'
scene.cycles.use_denoising = False
scene.cycles.samples = 128
scene.cycles.sampling_pattern = 'TABULATED_SOBOL'
scene.cycles.use_adaptive_sampling = False
scene.cycles.use_light_tree = False
scene.view_settings.view_transform = 'Filmic'
bpy.context.view_layer.update()

# ---- added for rendering (the .blend has no active camera and no usable light): camera, sun
cam_auto = bpy.data.cameras.new('AutoCamera')
cam_auto.lens = 50.0
cam_auto.sensor_width = 36.0
cam_auto.clip_end = 1000.0
ob_auto_camera = bpy.data.objects.new('AutoCamera', cam_auto)
scene.collection.objects.link(ob_auto_camera)
ob_auto_camera.location = (10.324, -11.08, 8.78689)
ob_auto_camera.rotation_euler = (1.09748, -7.21219e-08, 0.694738)
scene.camera = ob_auto_camera
light_auto_sun = bpy.data.lights.new('AutoSun', 'SUN')
light_auto_sun.energy = 3.0
light_auto_sun.angle = 0.0523599
ob_auto_sun = bpy.data.objects.new('AutoSun', light_auto_sun)
scene.collection.objects.link(ob_auto_sun)
ob_auto_sun.rotation_euler = (0.872665, 0.174533, 0.523599)
bpy.context.view_layer.update()
